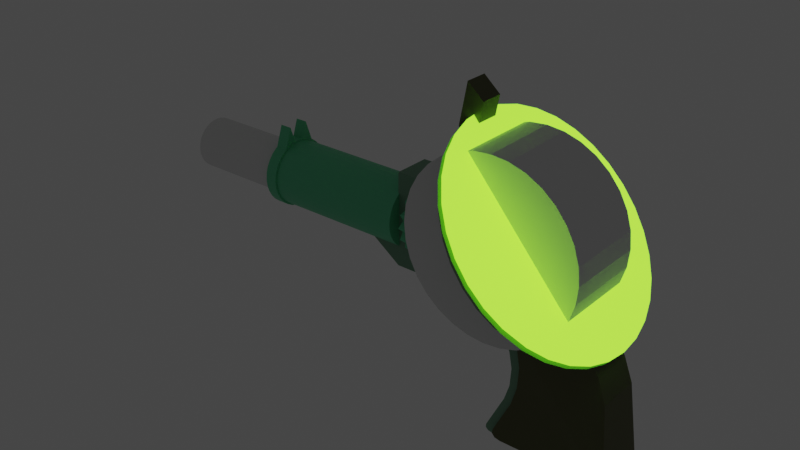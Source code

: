 # Source: gun_cpy.blend  (saved by Blender 3.0.42; exported with 4.5.12 LTS)
import bpy
from mathutils import Matrix  # noqa: F401  (used for matrix-valued properties, if any)

bpy.ops.wm.read_factory_settings(use_empty=True)
scene = bpy.context.scene
scene.name = 'Scene'

# ---- collections
col_collection = bpy.data.collections.new('Collection'); scene.collection.children.link(col_collection)

# ---- materials (node trees are filled in below, after node groups)
mat_material_001 = bpy.data.materials.new('Material.001')
mat_material_001.use_transparent_shadow = False
mat_material_002 = bpy.data.materials.new('Material.002')
mat_material_002.use_transparent_shadow = False
mat_material_003 = bpy.data.materials.new('Material.003')
mat_material_003.use_transparent_shadow = False
mat_material_004 = bpy.data.materials.new('Material.004')
mat_material_004.use_transparent_shadow = False
mat_material_005 = bpy.data.materials.new('Material.005')
mat_material_005.use_transparent_shadow = False

# ---- material node trees
mat_material_001.use_nodes = True; mat_material_001.node_tree.nodes.clear()
_N = mat_material_001.node_tree.nodes; _L = mat_material_001.node_tree.links
n0 = _N.new('ShaderNodeBsdfPrincipled'); n0.name = 'Principled BSDF'; n0.location = (10, 300)
n0.distribution = 'GGX'
n0.subsurface_method = 'RANDOM_WALK_SKIN'
n0.inputs[0].default_value = (0.1651, 0.3231, 0.2122, 1.0)
n0.inputs[3].default_value = 1.45
n0.inputs[27].default_value = (0.0, 0.0, 0.0, 1.0)
n0.inputs[28].default_value = 1.0
n1 = _N.new('ShaderNodeOutputMaterial'); n1.name = 'Material Output'; n1.location = (300, 300)
_L.new(n0.outputs[0], n1.inputs[0])
n1.is_active_output = True
mat_material_002.use_nodes = True; mat_material_002.node_tree.nodes.clear()
_N = mat_material_002.node_tree.nodes; _L = mat_material_002.node_tree.links
n0 = _N.new('ShaderNodeBsdfPrincipled'); n0.name = 'Principled BSDF'; n0.location = (10, 300)
n0.distribution = 'GGX'
n0.subsurface_method = 'RANDOM_WALK_SKIN'
n0.inputs[0].default_value = (0.117, 0.5841, 0.3095, 1.0)
n0.inputs[3].default_value = 1.45
n0.inputs[27].default_value = (0.0, 0.0, 0.0, 1.0)
n0.inputs[28].default_value = 1.0
n1 = _N.new('ShaderNodeOutputMaterial'); n1.name = 'Material Output'; n1.location = (300, 300)
_L.new(n0.outputs[0], n1.inputs[0])
n1.is_active_output = True
mat_material_003.use_nodes = True; mat_material_003.node_tree.nodes.clear()
_N = mat_material_003.node_tree.nodes; _L = mat_material_003.node_tree.links
n0 = _N.new('ShaderNodeBsdfPrincipled'); n0.name = 'Principled BSDF'; n0.location = (10, 300)
n0.distribution = 'GGX'
n0.subsurface_method = 'RANDOM_WALK_SKIN'
n0.inputs[0].default_value = (0.09306, 0.227, 0.06301, 1.0)
n0.inputs[3].default_value = 1.45
n0.inputs[27].default_value = (0.0, 0.0, 0.0, 1.0)
n0.inputs[28].default_value = 1.0
n1 = _N.new('ShaderNodeOutputMaterial'); n1.name = 'Material Output'; n1.location = (300, 300)
_L.new(n0.outputs[0], n1.inputs[0])
n1.is_active_output = True
mat_material_004.use_nodes = True; mat_material_004.node_tree.nodes.clear()
_N = mat_material_004.node_tree.nodes; _L = mat_material_004.node_tree.links
n0 = _N.new('ShaderNodeBsdfPrincipled'); n0.name = 'Principled BSDF'; n0.location = (10, 300)
n0.distribution = 'GGX'
n0.subsurface_method = 'RANDOM_WALK_SKIN'
n0.inputs[0].default_value = (0.08866, 0.09306, 0.02624, 1.0)
n0.inputs[3].default_value = 1.45
n0.inputs[27].default_value = (0.0, 0.0, 0.0, 1.0)
n0.inputs[28].default_value = 1.0
n1 = _N.new('ShaderNodeOutputMaterial'); n1.name = 'Material Output'; n1.location = (300, 300)
_L.new(n0.outputs[0], n1.inputs[0])
n1.is_active_output = True
mat_material_005.use_nodes = True; mat_material_005.node_tree.nodes.clear()
_N = mat_material_005.node_tree.nodes; _L = mat_material_005.node_tree.links
n0 = _N.new('ShaderNodeBsdfPrincipled'); n0.name = 'Principled BSDF'; n0.location = (10, 300)
n0.distribution = 'GGX'
n0.subsurface_method = 'RANDOM_WALK_SKIN'
n0.inputs[0].default_value = (0.5395, 0.7084, 0.1812, 1.0)
n0.inputs[3].default_value = 1.45
n0.inputs[27].default_value = (0.09683, 0.2908, 0.01038, 1.0)
n0.inputs[28].default_value = 5.9
n1 = _N.new('ShaderNodeOutputMaterial'); n1.name = 'Material Output'; n1.location = (300, 300)
_L.new(n0.outputs[0], n1.inputs[0])
n1.is_active_output = True

# ---- world
world_world = bpy.data.worlds.new('World'); scene.world = world_world
world_world.use_nodes = True; world_world.node_tree.nodes.clear()
_N = world_world.node_tree.nodes; _L = world_world.node_tree.links
n0 = _N.new('ShaderNodeOutputWorld'); n0.name = 'World Output'; n0.location = (300, 300)
n1 = _N.new('ShaderNodeBackground'); n1.name = 'Background'; n1.location = (10, 300)
n1.inputs[0].default_value = (0.05088, 0.05088, 0.05088, 1.0)
_L.new(n1.outputs[0], n0.inputs[0])
n0.is_active_output = True
world_world.color = (0.05088, 0.05088, 0.05088)
world_world.use_sun_shadow = False
world_world.sun_shadow_jitter_overblur = 0.0

# ---- meshes
me_cube_002 = bpy.data.meshes.new('Cube.002')
me_cube_002.from_pydata([(-0.5203, -1.0, -1.0), (-0.5203, 1.0, -1.0), (1.0, -1.0, -1.0), (1.0, -1.0, 1.0), (1.0, 1.0, -1.0), (1.0, 1.0, 1.0), (-2.141, -1.295, 3.76), (-2.141, 1.295, 3.76), (0.002972, -1.0, 1.0), (-0.6486, -1.0, 1.507), (-0.2758, -1.0, 1.068), (-0.5143, -1.0, 1.254), (-0.6486, 1.0, 1.507), (0.002972, 1.0, 1.0), (-0.5143, 1.0, 1.254), (-0.2758, 1.0, 1.068), (-0.7455, -1.0, 1.89), (-0.7187, -1.111, 2.937), (-0.7907, -1.015, 2.223), (-0.7809, -1.056, 2.607), (-0.7187, 1.111, 2.937), (-0.7455, 1.0, 1.89), (-0.7809, 1.056, 2.607), (-0.7907, 1.015, 2.223), (-1.839, -1.0, 1.392), (-2.103, -1.052, 2.192), (-1.992, -1.014, 1.756), (-1.839, 1.0, 1.392), (-1.992, 1.014, 1.756), (-2.103, 1.052, 2.192), (1.392, -1.0, 0.5721), (1.392, 1.0, 0.5721), (1.0, 1.0, 0.01852), (1.0, -1.0, 0.01852), (1.392, 1.0, 0.01852), (1.392, -1.0, 0.01852), (-0.4986, -1.264, 3.651), (-0.6025, -1.295, 3.789), (-0.4966, -1.279, 3.721), (-0.5347, -1.29, 3.772), (-0.6025, 1.295, 3.789), (-0.4986, 1.264, 3.651), (-0.5347, 1.29, 3.772), (-0.4966, 1.279, 3.721)], [], [(5, 3, 30, 31), (1, 4, 2, 0), (5, 13, 8, 3), (9, 12, 21, 16), (1, 0, 24, 27), (7, 29, 25, 6), (4, 1, 27, 28, 29, 7, 40, 42, 43, 41, 20, 22, 23, 21, 12, 14, 15, 13, 5, 32), (8, 13, 15, 10), (10, 15, 14, 11), (11, 14, 12, 9), (2, 33, 3, 8, 10, 11, 9, 16, 18, 19, 17, 36, 38, 39, 37, 6, 25, 26, 24, 0), (16, 21, 23, 18), (18, 23, 22, 19), (19, 22, 20, 17), (27, 24, 26, 28), (28, 26, 25, 29), (34, 31, 30, 35), (32, 5, 31, 34), (3, 33, 35, 30), (35, 33, 32, 34), (4, 32, 33, 2), (17, 20, 41, 36), (36, 41, 43, 38), (38, 43, 42, 39), (39, 42, 40, 37), (7, 6, 37, 40)])
_uv = me_cube_002.uv_layers.new(name='UVMap')
_uv.uv.foreach_set('vector', [0.625, 0.5, 0.625, 0.75, 0.625, 0.75, 0.625, 0.5, 0.125, 0.5, 0.375, 0.5, 0.375, 0.75, 0.125, 0.75, 0.625, 0.5, 0.789, 0.5, 0.789, 0.75, 0.625, 0.75, 0.875, 0.75, 0.875, 0.5, 0.875, 0.5, 0.875, 0.75, 0.125, 0.5, 0.125, 0.75, 0.125, 0.75, 0.125, 0.5, 0.0, 0.0, 0.125, 0.4986, 0.125, 0.7514, 0.0, 0.0, 0.375, 0.5, 0.125, 0.5, 0.125, 0.5, 0.125, 0.4983, 0.125, 0.4986, 0.0, 0.0, 0.7985, 0.4563, 0.8341, 0.4774, 0.8711, 0.4982, 0.875, 0.5, 0.875, 0.5, 0.875, 0.4986, 0.875, 0.4981, 0.875, 0.5, 0.875, 0.5, 0.875, 0.5, 0.8348, 0.5, 0.789, 0.5, 0.625, 0.5, 0.5023, 0.5, 0.789, 0.75, 0.789, 0.5, 0.8348, 0.5, 0.8348, 0.75, 0.8348, 0.75, 0.8348, 0.5, 0.875, 0.5, 0.875, 0.75, 0.875, 0.75, 0.875, 0.5, 0.875, 0.5, 0.875, 0.75, 0.375, 0.75, 0.5023, 0.75, 0.625, 0.75, 0.789, 0.75, 0.8348, 0.75, 0.875, 0.75, 0.875, 0.75, 0.875, 0.75, 0.875, 0.7519, 0.875, 0.7514, 0.875, 0.75, 0.875, 0.75, 0.8711, 0.7476, 0.8341, 0.7156, 0.7985, 0.6844, 0.0, 0.0, 0.125, 0.7514, 0.125, 0.7517, 0.125, 0.75, 0.125, 0.75, 0.875, 0.75, 0.875, 0.5, 0.875, 0.4981, 0.875, 0.7519, 0.875, 0.7519, 0.875, 0.4981, 0.875, 0.4986, 0.875, 0.7514, 0.875, 0.7514, 0.875, 0.4986, 0.875, 0.5, 0.875, 0.75, 0.125, 0.5, 0.125, 0.75, 0.125, 0.7517, 0.125, 0.4983, 0.125, 0.4983, 0.125, 0.7517, 0.125, 0.7514, 0.125, 0.4986, 0.5023, 0.5, 0.625, 0.5, 0.625, 0.75, 0.5023, 0.75, 0.5023, 0.5, 0.625, 0.5, 0.625, 0.5, 0.5023, 0.5, 0.625, 0.75, 0.5023, 0.75, 0.5023, 0.75, 0.625, 0.75, 0.5023, 0.75, 0.5023, 0.75, 0.5023, 0.5, 0.5023, 0.5, 0.375, 0.5, 0.5023, 0.5, 0.5023, 0.75, 0.375, 0.75, 0.875, 0.75, 0.875, 0.5, 0.875, 0.5, 0.875, 0.75, 0.875, 0.75, 0.875, 0.5, 0.8711, 0.4982, 0.8711, 0.7476, 0.8711, 0.7476, 0.8711, 0.4982, 0.8341, 0.4774, 0.8341, 0.7156, 0.8341, 0.7156, 0.8341, 0.4774, 0.7985, 0.4563, 0.7985, 0.6844, 0.0, 0.0, 0.0, 0.0, 0.7985, 0.6844, 0.7985, 0.4563])
me_cube_002.materials.append(mat_material_001)
me_cube_002.update()
me_cylinder = bpy.data.meshes.new('Cylinder')
me_cylinder.from_pydata([(0.0, 1.0, -1.0), (0.0, 1.0, 1.0), (0.1951, 0.9808, -1.0), (0.1951, 0.9808, 1.0), (0.3827, 0.9239, -1.0), (0.3827, 0.9239, 1.0), (0.5556, 0.8315, -1.0), (0.5556, 0.8315, 1.0), (0.7071, 0.7071, -1.0), (0.7071, 0.7071, 1.0), (0.8315, 0.5556, -1.0), (0.8315, 0.5556, 1.0), (0.9239, 0.3827, -1.0), (0.9239, 0.3827, 1.0), (0.9808, 0.1951, -1.0), (0.9808, 0.1951, 1.0), (1.0, 0.0, -1.0), (1.0, 0.0, 1.0), (0.9808, -0.1951, -1.0), (0.9808, -0.1951, 1.0), (0.9239, -0.3827, -1.0), (0.9239, -0.3827, 1.0), (0.8315, -0.5556, -1.0), (0.8315, -0.5556, 1.0), (0.7071, -0.7071, -1.0), (0.7071, -0.7071, 1.0), (0.5556, -0.8315, -1.0), (0.5556, -0.8315, 1.0), (0.3827, -0.9239, -1.0), (0.3827, -0.9239, 1.0), (0.1951, -0.9808, -1.0), (0.1951, -0.9808, 1.0), (0.0, -1.0, -1.0), (0.0, -1.0, 1.0), (-0.1951, -0.9808, -1.0), (-0.1951, -0.9808, 1.0), (-0.3827, -0.9239, -1.0), (-0.3827, -0.9239, 1.0), (-0.5556, -0.8315, -1.0), (-0.5556, -0.8315, 1.0), (-0.7071, -0.7071, -1.0), (-0.7071, -0.7071, 1.0), (-0.8315, -0.5556, -1.0), (-0.8315, -0.5556, 1.0), (-0.9239, -0.3827, -1.0), (-0.9239, -0.3827, 1.0), (-0.9808, -0.1951, -1.0), (-0.9808, -0.1951, 1.0), (-1.0, 0.0, -1.0), (-1.0, 0.0, 1.0), (-0.9808, 0.1951, -1.0), (-0.9808, 0.1951, 1.0), (-0.9239, 0.3827, -1.0), (-0.9239, 0.3827, 1.0), (-0.8315, 0.5556, -1.0), (-0.8315, 0.5556, 1.0), (-0.7071, 0.7071, -1.0), (-0.7071, 0.7071, 1.0), (-0.5556, 0.8315, -1.0), (-0.5556, 0.8315, 1.0), (-0.3827, 0.9239, -1.0), (-0.3827, 0.9239, 1.0), (-0.1951, 0.9808, -1.0), (-0.1951, 0.9808, 1.0)], [], [(0, 1, 3, 2), (2, 3, 5, 4), (4, 5, 7, 6), (6, 7, 9, 8), (8, 9, 11, 10), (10, 11, 13, 12), (12, 13, 15, 14), (14, 15, 17, 16), (16, 17, 19, 18), (18, 19, 21, 20), (20, 21, 23, 22), (22, 23, 25, 24), (24, 25, 27, 26), (26, 27, 29, 28), (28, 29, 31, 30), (30, 31, 33, 32), (32, 33, 35, 34), (34, 35, 37, 36), (36, 37, 39, 38), (38, 39, 41, 40), (40, 41, 43, 42), (42, 43, 45, 44), (44, 45, 47, 46), (46, 47, 49, 48), (48, 49, 51, 50), (50, 51, 53, 52), (52, 53, 55, 54), (54, 55, 57, 56), (56, 57, 59, 58), (58, 59, 61, 60), (3, 1, 63, 61, 59, 57, 55, 53, 51, 49, 47, 45, 43, 41, 39, 37, 35, 33, 31, 29, 27, 25, 23, 21, 19, 17, 15, 13, 11, 9, 7, 5), (60, 61, 63, 62), (62, 63, 1, 0), (0, 2, 4, 6, 8, 10, 12, 14, 16, 18, 20, 22, 24, 26, 28, 30, 32, 34, 36, 38, 40, 42, 44, 46, 48, 50, 52, 54, 56, 58, 60, 62)])
_uv = me_cylinder.uv_layers.new(name='UVMap')
_uv.uv.foreach_set('vector', [1.0, 0.5, 1.0, 1.0, 0.9688, 1.0, 0.9688, 0.5, 0.9688, 0.5, 0.9688, 1.0, 0.9375, 1.0, 0.9375, 0.5, 0.9375, 0.5, 0.9375, 1.0, 0.9062, 1.0, 0.9062, 0.5, 0.9062, 0.5, 0.9062, 1.0, 0.875, 1.0, 0.875, 0.5, 0.875, 0.5, 0.875, 1.0, 0.8438, 1.0, 0.8438, 0.5, 0.8438, 0.5, 0.8438, 1.0, 0.8125, 1.0, 0.8125, 0.5, 0.8125, 0.5, 0.8125, 1.0, 0.7812, 1.0, 0.7812, 0.5, 0.7812, 0.5, 0.7812, 1.0, 0.75, 1.0, 0.75, 0.5, 0.75, 0.5, 0.75, 1.0, 0.7188, 1.0, 0.7188, 0.5, 0.7188, 0.5, 0.7188, 1.0, 0.6875, 1.0, 0.6875, 0.5, 0.6875, 0.5, 0.6875, 1.0, 0.6562, 1.0, 0.6562, 0.5, 0.6562, 0.5, 0.6562, 1.0, 0.625, 1.0, 0.625, 0.5, 0.625, 0.5, 0.625, 1.0, 0.5938, 1.0, 0.5938, 0.5, 0.5938, 0.5, 0.5938, 1.0, 0.5625, 1.0, 0.5625, 0.5, 0.5625, 0.5, 0.5625, 1.0, 0.5312, 1.0, 0.5312, 0.5, 0.5312, 0.5, 0.5312, 1.0, 0.5, 1.0, 0.5, 0.5, 0.5, 0.5, 0.5, 1.0, 0.4688, 1.0, 0.4688, 0.5, 0.4688, 0.5, 0.4688, 1.0, 0.4375, 1.0, 0.4375, 0.5, 0.4375, 0.5, 0.4375, 1.0, 0.4062, 1.0, 0.4062, 0.5, 0.4062, 0.5, 0.4062, 1.0, 0.375, 1.0, 0.375, 0.5, 0.375, 0.5, 0.375, 1.0, 0.3438, 1.0, 0.3438, 0.5, 0.3438, 0.5, 0.3438, 1.0, 0.3125, 1.0, 0.3125, 0.5, 0.3125, 0.5, 0.3125, 1.0, 0.2812, 1.0, 0.2812, 0.5, 0.2812, 0.5, 0.2812, 1.0, 0.25, 1.0, 0.25, 0.5, 0.25, 0.5, 0.25, 1.0, 0.2188, 1.0, 0.2188, 0.5, 0.2188, 0.5, 0.2188, 1.0, 0.1875, 1.0, 0.1875, 0.5, 0.1875, 0.5, 0.1875, 1.0, 0.1562, 1.0, 0.1562, 0.5, 0.1562, 0.5, 0.1562, 1.0, 0.125, 1.0, 0.125, 0.5, 0.125, 0.5, 0.125, 1.0, 0.09375, 1.0, 0.09375, 0.5, 0.09375, 0.5, 0.09375, 1.0, 0.0625, 1.0, 0.0625, 0.5, 0.2968, 0.4854, 0.25, 0.49, 0.2032, 0.4854, 0.1582, 0.4717, 0.1167, 0.4496, 0.08029, 0.4197, 0.05045, 0.3833, 0.02827, 0.3418, 0.01461, 0.2968, 0.01, 0.25, 0.01461, 0.2032, 0.02827, 0.1582, 0.05045, 0.1167, 0.08029, 0.08029, 0.1167, 0.05045, 0.1582, 0.02827, 0.2032, 0.01461, 0.25, 0.01, 0.2968, 0.01461, 0.3418, 0.02827, 0.3833, 0.05045, 0.4197, 0.08029, 0.4496, 0.1167, 0.4717, 0.1582, 0.4854, 0.2032, 0.49, 0.25, 0.4854, 0.2968, 0.4717, 0.3418, 0.4496, 0.3833, 0.4197, 0.4197, 0.3833, 0.4496, 0.3418, 0.4717, 0.0625, 0.5, 0.0625, 1.0, 0.03125, 1.0, 0.03125, 0.5, 0.03125, 0.5, 0.03125, 1.0, 0.0, 1.0, 0.0, 0.5, 0.75, 0.49, 0.7968, 0.4854, 0.8418, 0.4717, 0.8833, 0.4496, 0.9197, 0.4197, 0.9496, 0.3833, 0.9717, 0.3418, 0.9854, 0.2968, 0.99, 0.25, 0.9854, 0.2032, 0.9717, 0.1582, 0.9496, 0.1167, 0.9197, 0.08029, 0.8833, 0.05045, 0.8418, 0.02827, 0.7968, 0.01461, 0.75, 0.01, 0.7032, 0.01461, 0.6582, 0.02827, 0.6167, 0.05045, 0.5803, 0.08029, 0.5504, 0.1167, 0.5283, 0.1582, 0.5146, 0.2032, 0.51, 0.25, 0.5146, 0.2968, 0.5283, 0.3418, 0.5504, 0.3833, 0.5803, 0.4197, 0.6167, 0.4496, 0.6582, 0.4717, 0.7032, 0.4854])
me_cylinder.materials.append(mat_material_002)
me_cylinder.update()
me_cylinder_001 = bpy.data.meshes.new('Cylinder.001')
me_cylinder_001.from_pydata([(0.0, 1.0, -1.0), (0.0, 1.0, 1.0), (0.1951, 0.9808, -1.0), (0.1951, 0.9808, 0.3911), (0.3827, 0.9239, -1.0), (0.3827, 0.9239, 1.0), (0.5556, 0.8315, -1.0), (0.5556, 0.8315, 0.3911), (0.7071, 0.7071, -1.0), (0.7071, 0.7071, 1.0), (0.8315, 0.5556, -1.0), (0.8315, 0.5556, 1.0), (0.9239, 0.3827, -1.0), (0.9239, 0.3827, 1.0), (0.9808, 0.1951, -1.0), (0.9808, 0.1951, 1.0), (1.0, 0.0, -1.0), (1.0, 0.0, 1.0), (0.9808, -0.1951, -1.0), (0.9808, -0.1951, 1.0), (0.9239, -0.3827, -1.0), (0.9239, -0.3827, 1.0), (0.8315, -0.5556, -1.0), (0.8315, -0.5556, 1.0), (0.7071, -0.7071, -1.0), (0.7071, -0.7071, 1.0), (0.5556, -0.8315, -1.0), (0.5556, -0.8315, 0.3911), (0.3827, -0.9239, -1.0), (0.3827, -0.9239, 1.0), (0.1951, -0.9808, -1.0), (0.1951, -0.9808, 0.3911), (0.0, -1.0, -1.0), (0.0, -1.0, 1.0), (-0.1951, -0.9808, -1.0), (-0.1951, -0.9808, 0.3911), (-0.3827, -0.9239, -1.0), (-0.3827, -0.9239, 1.0), (-0.5556, -0.8315, -1.0), (-0.5556, -0.8315, 0.3911), (-0.7071, -0.7071, -1.0), (-0.7071, -0.7071, 1.0), (-0.8315, -0.5556, -1.0), (-0.8315, -0.5556, 1.0), (-0.9239, -0.3827, -1.0), (-0.9239, -0.3827, 1.0), (-0.9808, -0.1951, -1.0), (-0.9808, -0.1951, 1.0), (-1.0, 0.0, -1.0), (-1.0, 0.0, 1.0), (-0.9808, 0.1951, -1.0), (-0.9808, 0.1951, 1.0), (-0.9239, 0.3827, -1.0), (-0.9239, 0.3827, 1.0), (-0.8315, 0.5556, -1.0), (-0.8315, 0.5556, 1.0), (-0.7071, 0.7071, -1.0), (-0.7071, 0.7071, 1.0), (-0.5556, 0.8315, -1.0), (-0.5556, 0.8315, 0.3911), (-0.3827, 0.9239, -1.0), (-0.3827, 0.9239, 1.0), (-0.1951, 0.9808, -1.0), (-0.1951, 0.9808, 0.3911), (0.156, 0.7843, 1.0), (0.4443, 0.6649, 1.0), (0.4443, -0.6649, 1.0), (0.156, -0.7843, 1.0), (-0.156, -0.7843, 1.0), (-0.4443, -0.6649, 1.0), (-0.4443, 0.6649, 1.0), (-0.156, 0.7843, 1.0), (-0.4576, -0.7066, 0.8491), (1.063, 0.1929, -1.288), (0.1544, 0.8233, 0.852), (0.4647, 0.6948, 0.852), (0.1538, -0.8213, 0.8939), (-0.1699, -0.8262, 0.8892), (-0.4691, 0.6936, 0.8722), (-0.1735, 0.8286, 0.852), (0.4577, -0.6907, 0.8889)], [(14, 73)], [(0, 1, 3, 2), (2, 3, 5, 4), (4, 5, 7, 6), (6, 7, 9, 8), (8, 9, 11, 10), (10, 11, 13, 12), (12, 13, 15, 14), (14, 15, 17, 16), (16, 17, 19, 18), (18, 19, 21, 20), (20, 21, 23, 22), (22, 23, 25, 24), (24, 25, 27, 26), (26, 27, 29, 28), (28, 29, 31, 30), (30, 31, 33, 32), (32, 33, 35, 34), (34, 35, 37, 36), (36, 37, 39, 38), (38, 39, 41, 40), (40, 41, 43, 42), (42, 43, 45, 44), (44, 45, 47, 46), (46, 47, 49, 48), (48, 49, 51, 50), (50, 51, 53, 52), (52, 53, 55, 54), (54, 55, 57, 56), (56, 57, 59, 58), (58, 59, 61, 60), (60, 61, 63, 62), (62, 63, 1, 0), (0, 2, 4, 6, 8, 10, 12, 14, 16, 18, 20, 22, 24, 26, 28, 30, 32, 34, 36, 38, 40, 42, 44, 46, 48, 50, 52, 54, 56, 58, 60, 62), (11, 9, 65, 5, 64, 1, 71, 61, 70, 57, 55, 53, 51, 49, 47, 45, 43, 41, 69, 37, 68, 33, 67, 29, 66, 25, 23, 21, 19, 17, 15, 13), (69, 41, 72), (69, 72, 37), (37, 72, 39), (39, 72, 41), (29, 76, 31), (67, 76, 29), (67, 33, 76), (31, 76, 33), (27, 80, 29), (66, 29, 80), (66, 80, 25), (25, 80, 27), (68, 77, 33), (68, 37, 77), (35, 77, 37), (33, 77, 35), (71, 79, 61), (71, 1, 79), (63, 79, 1), (61, 79, 63), (70, 61, 78), (70, 78, 57), (57, 78, 59), (59, 78, 61), (64, 74, 1), (64, 5, 74), (1, 74, 3), (3, 74, 5), (5, 75, 7), (65, 75, 5), (65, 9, 75), (7, 75, 9)])
_uv = me_cylinder_001.uv_layers.new(name='UVMap')
_uv.uv.foreach_set('vector', [1.0, 0.5, 1.0, 1.0, 0.9688, 0.8478, 0.9688, 0.5, 0.9688, 0.5, 0.9688, 0.8478, 0.9375, 1.0, 0.9375, 0.5, 0.9375, 0.5, 0.9375, 1.0, 0.9062, 0.8478, 0.9062, 0.5, 0.9062, 0.5, 0.9062, 0.8478, 0.875, 1.0, 0.875, 0.5, 0.875, 0.5, 0.875, 1.0, 0.8438, 1.0, 0.8438, 0.5, 0.8438, 0.5, 0.8438, 1.0, 0.8125, 1.0, 0.8125, 0.5, 0.8125, 0.5, 0.8125, 1.0, 0.7812, 1.0, 0.7812, 0.5, 0.7812, 0.5, 0.7812, 1.0, 0.75, 1.0, 0.75, 0.5, 0.75, 0.5, 0.75, 1.0, 0.7188, 1.0, 0.7188, 0.5, 0.7188, 0.5, 0.7188, 1.0, 0.6875, 1.0, 0.6875, 0.5, 0.6875, 0.5, 0.6875, 1.0, 0.6562, 1.0, 0.6562, 0.5, 0.6562, 0.5, 0.6562, 1.0, 0.625, 1.0, 0.625, 0.5, 0.625, 0.5, 0.625, 1.0, 0.5938, 0.8478, 0.5938, 0.5, 0.5938, 0.5, 0.5938, 0.8478, 0.5625, 1.0, 0.5625, 0.5, 0.5625, 0.5, 0.5625, 1.0, 0.5312, 0.8478, 0.5312, 0.5, 0.5312, 0.5, 0.5312, 0.8478, 0.5, 1.0, 0.5, 0.5, 0.5, 0.5, 0.5, 1.0, 0.4688, 0.8478, 0.4688, 0.5, 0.4688, 0.5, 0.4688, 0.8478, 0.4375, 1.0, 0.4375, 0.5, 0.4375, 0.5, 0.4375, 1.0, 0.4062, 0.8478, 0.4062, 0.5, 0.4062, 0.5, 0.4062, 0.8478, 0.375, 1.0, 0.375, 0.5, 0.375, 0.5, 0.375, 1.0, 0.3438, 1.0, 0.3438, 0.5, 0.3438, 0.5, 0.3438, 1.0, 0.3125, 1.0, 0.3125, 0.5, 0.3125, 0.5, 0.3125, 1.0, 0.2812, 1.0, 0.2812, 0.5, 0.2812, 0.5, 0.2812, 1.0, 0.25, 1.0, 0.25, 0.5, 0.25, 0.5, 0.25, 1.0, 0.2188, 1.0, 0.2188, 0.5, 0.2188, 0.5, 0.2188, 1.0, 0.1875, 1.0, 0.1875, 0.5, 0.1875, 0.5, 0.1875, 1.0, 0.1562, 1.0, 0.1562, 0.5, 0.1562, 0.5, 0.1562, 1.0, 0.125, 1.0, 0.125, 0.5, 0.125, 0.5, 0.125, 1.0, 0.09375, 0.8478, 0.09375, 0.5, 0.09375, 0.5, 0.09375, 0.8478, 0.0625, 1.0, 0.0625, 0.5, 0.0625, 0.5, 0.0625, 1.0, 0.03125, 0.8478, 0.03125, 0.5, 0.03125, 0.5, 0.03125, 0.8478, 0.0, 1.0, 0.0, 0.5, 0.75, 0.49, 0.7968, 0.4854, 0.8418, 0.4717, 0.8833, 0.4496, 0.9197, 0.4197, 0.9496, 0.3833, 0.9717, 0.3418, 0.9854, 0.2968, 0.99, 0.25, 0.9854, 0.2032, 0.9717, 0.1582, 0.9496, 0.1167, 0.9197, 0.08029, 0.8833, 0.05045, 0.8418, 0.02827, 0.7968, 0.01461, 0.75, 0.01, 0.7032, 0.01461, 0.6582, 0.02827, 0.6167, 0.05045, 0.5803, 0.08029, 0.5504, 0.1167, 0.5283, 0.1582, 0.5146, 0.2032, 0.51, 0.25, 0.5146, 0.2968, 0.5283, 0.3418, 0.5504, 0.3833, 0.5803, 0.4197, 0.6167, 0.4496, 0.6582, 0.4717, 0.7032, 0.4854, 0.8438, 1.0, 0.875, 1.0, 0.0, 0.0, 0.0, 0.0, 0.0, 0.0, 0.0, 0.0, 0.0, 0.0, 0.0, 0.0, 0.0, 0.0, 0.125, 1.0, 0.1562, 1.0, 0.1875, 1.0, 0.2188, 1.0, 0.25, 1.0, 0.2812, 1.0, 0.3125, 1.0, 0.3438, 1.0, 0.375, 1.0, 0.0, 0.0, 0.0, 0.0, 0.0, 0.0, 0.0, 0.0, 0.0, 0.0, 0.0, 0.0, 0.0, 0.0, 0.625, 1.0, 0.6562, 1.0, 0.6875, 1.0, 0.7188, 1.0, 0.75, 1.0, 0.7812, 1.0, 0.8125, 1.0, 0.0, 0.0, 0.375, 1.0, 0.0, 0.0, 0.0, 0.0, 0.0, 0.0, 0.0, 0.0, 0.0, 0.0, 0.0, 0.0, 0.4062, 0.8478, 0.4062, 0.8478, 0.0, 0.0, 0.375, 1.0, 0.5625, 1.0, 0.0, 0.0, 0.5312, 0.8478, 0.0, 0.0, 0.0, 0.0, 0.5625, 1.0, 0.0, 0.0, 0.0, 0.0, 0.0, 0.0, 0.5312, 0.8478, 0.0, 0.0, 0.0, 0.0, 0.5938, 0.8478, 0.0, 0.0, 0.5625, 1.0, 0.0, 0.0, 0.5625, 1.0, 0.0, 0.0, 0.0, 0.0, 0.0, 0.0, 0.625, 1.0, 0.625, 1.0, 0.0, 0.0, 0.5938, 0.8478, 0.0, 0.0, 0.0, 0.0, 0.0, 0.0, 0.0, 0.0, 0.0, 0.0, 0.0, 0.0, 0.4688, 0.8478, 0.0, 0.0, 0.0, 0.0, 0.0, 0.0, 0.0, 0.0, 0.4688, 0.8478, 0.0, 0.0, 0.0, 0.0, 0.0, 0.0, 0.0, 0.0, 0.0, 0.0, 0.0, 0.0, 0.03125, 0.8478, 0.0, 0.0, 0.0, 0.0, 0.0, 0.0, 0.0, 0.0, 0.03125, 0.8478, 0.0, 0.0, 0.0, 0.0, 0.0, 0.0, 0.0, 0.0, 0.0, 0.0, 0.125, 1.0, 0.125, 1.0, 0.0, 0.0, 0.09375, 0.8478, 0.09375, 0.8478, 0.0, 0.0, 0.0, 0.0, 0.0, 0.0, 0.0, 0.0, 0.0, 0.0, 0.0, 0.0, 0.0, 0.0, 0.0, 0.0, 0.0, 0.0, 0.0, 0.0, 0.9688, 0.8478, 0.9688, 0.8478, 0.0, 0.0, 0.0, 0.0, 0.9375, 1.0, 0.0, 0.0, 0.9062, 0.8478, 0.0, 0.0, 0.0, 0.0, 0.9375, 1.0, 0.0, 0.0, 0.875, 1.0, 0.0, 0.0, 0.9062, 0.8478, 0.0, 0.0, 0.875, 1.0])
me_cylinder_001.materials.append(mat_material_002)
me_cylinder_001.update()
me_cylinder_002 = bpy.data.meshes.new('Cylinder.002')
me_cylinder_002.from_pydata([(0.0, 1.0, -1.0), (0.0, 1.0, 1.0), (0.1951, 0.9808, -1.0), (0.1951, 0.9808, 1.0), (0.3827, 0.9239, -1.0), (0.3827, 0.9239, 1.0), (0.5556, 0.8315, -1.0), (0.5556, 0.8315, 1.0), (0.7071, 0.7071, -1.0), (0.7071, 0.7071, 1.0), (0.8315, 0.5556, -1.0), (0.8315, 0.5556, 1.0), (0.9239, 0.3827, -1.0), (0.9239, 0.3827, 1.0), (0.9808, 0.1951, -1.0), (0.9808, 0.1951, 1.0), (1.0, 0.0, -1.0), (1.0, 0.0, 1.0), (0.9808, -0.1951, -1.0), (0.9808, -0.1951, 1.0), (0.9239, -0.3827, -1.0), (0.9239, -0.3827, 1.0), (0.8315, -0.5556, -1.0), (0.8315, -0.5556, 1.0), (0.7071, -0.7071, -1.0), (0.7071, -0.7071, 1.0), (0.5556, -0.8315, -1.0), (0.5556, -0.8315, 1.0), (0.3827, -0.9239, -1.0), (0.3827, -0.9239, 1.0), (0.1951, -0.9808, -1.0), (0.1951, -0.9808, 1.0), (0.0, -1.0, -1.0), (0.0, -1.0, 1.0), (-0.1951, -0.9808, -1.0), (-0.1951, -0.9808, 1.0), (-0.3827, -0.9239, -1.0), (-0.3827, -0.9239, 1.0), (-0.5556, -0.8315, -1.0), (-0.5556, -0.8315, 1.0), (-0.7071, -0.7071, -1.0), (-0.7071, -0.7071, 1.0), (-0.8315, -0.5556, -1.0), (-0.8315, -0.5556, 1.0), (-0.9239, -0.3827, -1.0), (-0.9239, -0.3827, 1.0), (-0.9808, -0.1951, -1.0), (-0.9808, -0.1951, 1.0), (-1.0, 0.0, -1.0), (-1.0, 0.0, 1.0), (-0.9808, 0.1951, -1.0), (-0.9808, 0.1951, 1.0), (-0.9239, 0.3827, -1.0), (-0.9239, 0.3827, 1.0), (-0.8315, 0.5556, -1.0), (-0.8315, 0.5556, 1.0), (-0.7071, 0.7071, -1.0), (-0.7071, 0.7071, 1.0), (-0.5556, 0.8315, -1.0), (-0.5556, 0.8315, 1.0), (-0.3827, 0.9239, -1.0), (-0.3827, 0.9239, 1.0), (-0.1951, 0.9808, -1.0), (-0.1951, 0.9808, 1.0)], [], [(0, 1, 3, 2), (2, 3, 5, 4), (4, 5, 7, 6), (6, 7, 9, 8), (8, 9, 11, 10), (10, 11, 13, 12), (12, 13, 15, 14), (14, 15, 17, 16), (16, 17, 19, 18), (18, 19, 21, 20), (20, 21, 23, 22), (22, 23, 25, 24), (24, 25, 27, 26), (26, 27, 29, 28), (28, 29, 31, 30), (30, 31, 33, 32), (32, 33, 35, 34), (34, 35, 37, 36), (36, 37, 39, 38), (38, 39, 41, 40), (40, 41, 43, 42), (42, 43, 45, 44), (44, 45, 47, 46), (46, 47, 49, 48), (48, 49, 51, 50), (50, 51, 53, 52), (52, 53, 55, 54), (54, 55, 57, 56), (56, 57, 59, 58), (58, 59, 61, 60), (3, 1, 63, 61, 59, 57, 55, 53, 51, 49, 47, 45, 43, 41, 39, 37, 35, 33, 31, 29, 27, 25, 23, 21, 19, 17, 15, 13, 11, 9, 7, 5), (60, 61, 63, 62), (62, 63, 1, 0), (0, 2, 4, 6, 8, 10, 12, 14, 16, 18, 20, 22, 24, 26, 28, 30, 32, 34, 36, 38, 40, 42, 44, 46, 48, 50, 52, 54, 56, 58, 60, 62)])
_uv = me_cylinder_002.uv_layers.new(name='UVMap')
_uv.uv.foreach_set('vector', [1.0, 0.5, 1.0, 1.0, 0.9688, 1.0, 0.9688, 0.5, 0.9688, 0.5, 0.9688, 1.0, 0.9375, 1.0, 0.9375, 0.5, 0.9375, 0.5, 0.9375, 1.0, 0.9062, 1.0, 0.9062, 0.5, 0.9062, 0.5, 0.9062, 1.0, 0.875, 1.0, 0.875, 0.5, 0.875, 0.5, 0.875, 1.0, 0.8438, 1.0, 0.8438, 0.5, 0.8438, 0.5, 0.8438, 1.0, 0.8125, 1.0, 0.8125, 0.5, 0.8125, 0.5, 0.8125, 1.0, 0.7812, 1.0, 0.7812, 0.5, 0.7812, 0.5, 0.7812, 1.0, 0.75, 1.0, 0.75, 0.5, 0.75, 0.5, 0.75, 1.0, 0.7188, 1.0, 0.7188, 0.5, 0.7188, 0.5, 0.7188, 1.0, 0.6875, 1.0, 0.6875, 0.5, 0.6875, 0.5, 0.6875, 1.0, 0.6562, 1.0, 0.6562, 0.5, 0.6562, 0.5, 0.6562, 1.0, 0.625, 1.0, 0.625, 0.5, 0.625, 0.5, 0.625, 1.0, 0.5938, 1.0, 0.5938, 0.5, 0.5938, 0.5, 0.5938, 1.0, 0.5625, 1.0, 0.5625, 0.5, 0.5625, 0.5, 0.5625, 1.0, 0.5312, 1.0, 0.5312, 0.5, 0.5312, 0.5, 0.5312, 1.0, 0.5, 1.0, 0.5, 0.5, 0.5, 0.5, 0.5, 1.0, 0.4688, 1.0, 0.4688, 0.5, 0.4688, 0.5, 0.4688, 1.0, 0.4375, 1.0, 0.4375, 0.5, 0.4375, 0.5, 0.4375, 1.0, 0.4062, 1.0, 0.4062, 0.5, 0.4062, 0.5, 0.4062, 1.0, 0.375, 1.0, 0.375, 0.5, 0.375, 0.5, 0.375, 1.0, 0.3438, 1.0, 0.3438, 0.5, 0.3438, 0.5, 0.3438, 1.0, 0.3125, 1.0, 0.3125, 0.5, 0.3125, 0.5, 0.3125, 1.0, 0.2812, 1.0, 0.2812, 0.5, 0.2812, 0.5, 0.2812, 1.0, 0.25, 1.0, 0.25, 0.5, 0.25, 0.5, 0.25, 1.0, 0.2188, 1.0, 0.2188, 0.5, 0.2188, 0.5, 0.2188, 1.0, 0.1875, 1.0, 0.1875, 0.5, 0.1875, 0.5, 0.1875, 1.0, 0.1562, 1.0, 0.1562, 0.5, 0.1562, 0.5, 0.1562, 1.0, 0.125, 1.0, 0.125, 0.5, 0.125, 0.5, 0.125, 1.0, 0.09375, 1.0, 0.09375, 0.5, 0.09375, 0.5, 0.09375, 1.0, 0.0625, 1.0, 0.0625, 0.5, 0.2968, 0.4854, 0.25, 0.49, 0.2032, 0.4854, 0.1582, 0.4717, 0.1167, 0.4496, 0.08029, 0.4197, 0.05045, 0.3833, 0.02827, 0.3418, 0.01461, 0.2968, 0.01, 0.25, 0.01461, 0.2032, 0.02827, 0.1582, 0.05045, 0.1167, 0.08029, 0.08029, 0.1167, 0.05045, 0.1582, 0.02827, 0.2032, 0.01461, 0.25, 0.01, 0.2968, 0.01461, 0.3418, 0.02827, 0.3833, 0.05045, 0.4197, 0.08029, 0.4496, 0.1167, 0.4717, 0.1582, 0.4854, 0.2032, 0.49, 0.25, 0.4854, 0.2968, 0.4717, 0.3418, 0.4496, 0.3833, 0.4197, 0.4197, 0.3833, 0.4496, 0.3418, 0.4717, 0.0625, 0.5, 0.0625, 1.0, 0.03125, 1.0, 0.03125, 0.5, 0.03125, 0.5, 0.03125, 1.0, 0.0, 1.0, 0.0, 0.5, 0.75, 0.49, 0.7968, 0.4854, 0.8418, 0.4717, 0.8833, 0.4496, 0.9197, 0.4197, 0.9496, 0.3833, 0.9717, 0.3418, 0.9854, 0.2968, 0.99, 0.25, 0.9854, 0.2032, 0.9717, 0.1582, 0.9496, 0.1167, 0.9197, 0.08029, 0.8833, 0.05045, 0.8418, 0.02827, 0.7968, 0.01461, 0.75, 0.01, 0.7032, 0.01461, 0.6582, 0.02827, 0.6167, 0.05045, 0.5803, 0.08029, 0.5504, 0.1167, 0.5283, 0.1582, 0.5146, 0.2032, 0.51, 0.25, 0.5146, 0.2968, 0.5283, 0.3418, 0.5504, 0.3833, 0.5803, 0.4197, 0.6167, 0.4496, 0.6582, 0.4717, 0.7032, 0.4854])
me_cylinder_002.update()
me_cylinder_003 = bpy.data.meshes.new('Cylinder.003')
me_cylinder_003.from_pydata([(0.7071, -0.7071, -1.0), (0.7071, -0.7071, 1.0), (0.5556, -0.8315, -1.0), (0.5556, -0.8315, 1.0), (0.3827, -0.9239, -1.0), (0.3827, -0.9239, 1.0), (0.1951, -0.9808, -1.0), (0.1951, -0.9808, 1.0), (0.0, -1.0, -1.0), (0.0, -1.0, 1.0), (-0.1951, -0.9808, -1.0), (-0.1951, -0.9808, 1.0), (-0.3827, -0.9239, -1.0), (-0.3827, -0.9239, 1.0), (-0.5556, -0.8315, -1.0), (-0.5556, -0.8315, 1.0), (-0.7071, -0.7071, -1.0), (-0.7071, -0.7071, 1.0), (-0.8315, -0.5556, -1.0), (-0.8315, -0.5556, 1.0), (-0.9239, -0.3827, -1.0), (-0.9239, -0.3827, 1.0), (-0.9808, -0.1951, -1.0), (-0.9808, -0.1951, 1.0), (-1.0, 0.0, -1.0), (-1.0, 0.0, 1.0)], [], [(0, 1, 3, 2), (2, 3, 5, 4), (4, 5, 7, 6), (6, 7, 9, 8), (8, 9, 11, 10), (10, 11, 13, 12), (12, 13, 15, 14), (14, 15, 17, 16), (16, 17, 19, 18), (18, 19, 21, 20), (20, 21, 23, 22), (22, 23, 25, 24), (3, 1, 25, 23, 21, 19, 17, 15, 13, 11, 9, 7, 5), (0, 2, 4, 6, 8, 10, 12, 14, 16, 18, 20, 22, 24), (0, 24, 25, 1)])
_uv = me_cylinder_003.uv_layers.new(name='UVMap')
_uv.uv.foreach_set('vector', [0.625, 0.5, 0.625, 1.0, 0.5938, 1.0, 0.5938, 0.5, 0.5938, 0.5, 0.5938, 1.0, 0.5625, 1.0, 0.5625, 0.5, 0.5625, 0.5, 0.5625, 1.0, 0.5312, 1.0, 0.5312, 0.5, 0.5312, 0.5, 0.5312, 1.0, 0.5, 1.0, 0.5, 0.5, 0.5, 0.5, 0.5, 1.0, 0.4688, 1.0, 0.4688, 0.5, 0.4688, 0.5, 0.4688, 1.0, 0.4375, 1.0, 0.4375, 0.5, 0.4375, 0.5, 0.4375, 1.0, 0.4062, 1.0, 0.4062, 0.5, 0.4062, 0.5, 0.4062, 1.0, 0.375, 1.0, 0.375, 0.5, 0.375, 0.5, 0.375, 1.0, 0.3438, 1.0, 0.3438, 0.5, 0.3438, 0.5, 0.3438, 1.0, 0.3125, 1.0, 0.3125, 0.5, 0.3125, 0.5, 0.3125, 1.0, 0.2812, 1.0, 0.2812, 0.5, 0.2812, 0.5, 0.2812, 1.0, 0.25, 1.0, 0.25, 0.5, 0.5938, 1.0, 0.625, 1.0, 0.25, 1.0, 0.2812, 1.0, 0.3125, 1.0, 0.3438, 1.0, 0.375, 1.0, 0.4062, 1.0, 0.4375, 1.0, 0.4688, 1.0, 0.5, 1.0, 0.5312, 1.0, 0.5625, 1.0, 0.625, 0.5, 0.5938, 0.5, 0.5625, 0.5, 0.5312, 0.5, 0.5, 0.5, 0.4688, 0.5, 0.4375, 0.5, 0.4062, 0.5, 0.375, 0.5, 0.3438, 0.5, 0.3125, 0.5, 0.2812, 0.5, 0.25, 0.5, 0.625, 0.5, 0.25, 0.5, 0.25, 1.0, 0.625, 1.0])
me_cylinder_003.materials.append(mat_material_001)
me_cylinder_003.update()
me_cylinder_004 = bpy.data.meshes.new('Cylinder.004')
me_cylinder_004.from_pydata([(0.0, 1.0, -1.0), (0.0, 1.0, 1.0), (0.1951, 0.9808, -1.0), (0.1951, 0.9808, 1.0), (0.3827, 0.9239, -1.0), (0.3827, 0.9239, 1.0), (0.5556, 0.8315, -1.0), (0.5556, 0.8315, 1.0), (0.7071, 0.7071, -1.0), (0.7071, 0.7071, 1.0), (0.8315, 0.5556, -1.0), (0.8315, 0.5556, 1.0), (0.9239, 0.3827, -1.0), (0.9239, 0.3827, 1.0), (0.9808, 0.1951, -1.0), (0.9808, 0.1951, 1.0), (1.0, 0.0, -1.0), (1.0, 0.0, 1.0), (0.9808, -0.1951, -1.0), (0.9808, -0.1951, 1.0), (0.9239, -0.3827, -1.0), (0.9239, -0.3827, 1.0), (0.8315, -0.5556, -1.0), (0.8315, -0.5556, 1.0), (0.7071, -0.7071, -1.0), (0.7071, -0.7071, 1.0), (0.5556, -0.8315, -1.0), (0.5556, -0.8315, 1.0), (0.3827, -0.9239, -1.0), (0.3827, -0.9239, 1.0), (0.1951, -0.9808, -1.0), (0.1951, -0.9808, 1.0), (0.0, -1.0, -1.0), (0.0, -1.0, 1.0), (-0.1951, -0.9808, -1.0), (-0.1951, -0.9808, 1.0), (-0.3827, -0.9239, -1.0), (-0.3827, -0.9239, 1.0), (-0.5556, -0.8315, -1.0), (-0.5556, -0.8315, 1.0), (-0.7071, -0.7071, -1.0), (-0.7071, -0.7071, 1.0), (-0.8315, -0.5556, -1.0), (-0.8315, -0.5556, 1.0), (-0.9239, -0.3827, -1.0), (-0.9239, -0.3827, 1.0), (-0.9808, -0.1951, -1.0), (-0.9808, -0.1951, 1.0), (-1.0, 0.0, -1.0), (-1.0, 0.0, 1.0), (-0.9808, 0.1951, -1.0), (-0.9808, 0.1951, 1.0), (-0.9239, 0.3827, -1.0), (-0.9239, 0.3827, 1.0), (-0.8315, 0.5556, -1.0), (-0.8315, 0.5556, 1.0), (-0.7071, 0.7071, -1.0), (-0.7071, 0.7071, 1.0), (-0.5556, 0.8315, -1.0), (-0.5556, 0.8315, 1.0), (-0.3827, 0.9239, -1.0), (-0.3827, 0.9239, 1.0), (-0.1951, 0.9808, -1.0), (-0.1951, 0.9808, 1.0)], [], [(0, 1, 3, 2), (2, 3, 5, 4), (4, 5, 7, 6), (6, 7, 9, 8), (8, 9, 11, 10), (10, 11, 13, 12), (12, 13, 15, 14), (14, 15, 17, 16), (16, 17, 19, 18), (18, 19, 21, 20), (20, 21, 23, 22), (22, 23, 25, 24), (24, 25, 27, 26), (26, 27, 29, 28), (28, 29, 31, 30), (30, 31, 33, 32), (32, 33, 35, 34), (34, 35, 37, 36), (36, 37, 39, 38), (38, 39, 41, 40), (40, 41, 43, 42), (42, 43, 45, 44), (44, 45, 47, 46), (46, 47, 49, 48), (48, 49, 51, 50), (50, 51, 53, 52), (52, 53, 55, 54), (54, 55, 57, 56), (56, 57, 59, 58), (58, 59, 61, 60), (3, 1, 63, 61, 59, 57, 55, 53, 51, 49, 47, 45, 43, 41, 39, 37, 35, 33, 31, 29, 27, 25, 23, 21, 19, 17, 15, 13, 11, 9, 7, 5), (60, 61, 63, 62), (62, 63, 1, 0), (0, 2, 4, 6, 8, 10, 12, 14, 16, 18, 20, 22, 24, 26, 28, 30, 32, 34, 36, 38, 40, 42, 44, 46, 48, 50, 52, 54, 56, 58, 60, 62)])
_uv = me_cylinder_004.uv_layers.new(name='UVMap')
_uv.uv.foreach_set('vector', [1.0, 0.5, 1.0, 1.0, 0.9688, 1.0, 0.9688, 0.5, 0.9688, 0.5, 0.9688, 1.0, 0.9375, 1.0, 0.9375, 0.5, 0.9375, 0.5, 0.9375, 1.0, 0.9062, 1.0, 0.9062, 0.5, 0.9062, 0.5, 0.9062, 1.0, 0.875, 1.0, 0.875, 0.5, 0.875, 0.5, 0.875, 1.0, 0.8438, 1.0, 0.8438, 0.5, 0.8438, 0.5, 0.8438, 1.0, 0.8125, 1.0, 0.8125, 0.5, 0.8125, 0.5, 0.8125, 1.0, 0.7812, 1.0, 0.7812, 0.5, 0.7812, 0.5, 0.7812, 1.0, 0.75, 1.0, 0.75, 0.5, 0.75, 0.5, 0.75, 1.0, 0.7188, 1.0, 0.7188, 0.5, 0.7188, 0.5, 0.7188, 1.0, 0.6875, 1.0, 0.6875, 0.5, 0.6875, 0.5, 0.6875, 1.0, 0.6562, 1.0, 0.6562, 0.5, 0.6562, 0.5, 0.6562, 1.0, 0.625, 1.0, 0.625, 0.5, 0.625, 0.5, 0.625, 1.0, 0.5938, 1.0, 0.5938, 0.5, 0.5938, 0.5, 0.5938, 1.0, 0.5625, 1.0, 0.5625, 0.5, 0.5625, 0.5, 0.5625, 1.0, 0.5312, 1.0, 0.5312, 0.5, 0.5312, 0.5, 0.5312, 1.0, 0.5, 1.0, 0.5, 0.5, 0.5, 0.5, 0.5, 1.0, 0.4688, 1.0, 0.4688, 0.5, 0.4688, 0.5, 0.4688, 1.0, 0.4375, 1.0, 0.4375, 0.5, 0.4375, 0.5, 0.4375, 1.0, 0.4062, 1.0, 0.4062, 0.5, 0.4062, 0.5, 0.4062, 1.0, 0.375, 1.0, 0.375, 0.5, 0.375, 0.5, 0.375, 1.0, 0.3438, 1.0, 0.3438, 0.5, 0.3438, 0.5, 0.3438, 1.0, 0.3125, 1.0, 0.3125, 0.5, 0.3125, 0.5, 0.3125, 1.0, 0.2812, 1.0, 0.2812, 0.5, 0.2812, 0.5, 0.2812, 1.0, 0.25, 1.0, 0.25, 0.5, 0.25, 0.5, 0.25, 1.0, 0.2188, 1.0, 0.2188, 0.5, 0.2188, 0.5, 0.2188, 1.0, 0.1875, 1.0, 0.1875, 0.5, 0.1875, 0.5, 0.1875, 1.0, 0.1562, 1.0, 0.1562, 0.5, 0.1562, 0.5, 0.1562, 1.0, 0.125, 1.0, 0.125, 0.5, 0.125, 0.5, 0.125, 1.0, 0.09375, 1.0, 0.09375, 0.5, 0.09375, 0.5, 0.09375, 1.0, 0.0625, 1.0, 0.0625, 0.5, 0.2968, 0.4854, 0.25, 0.49, 0.2032, 0.4854, 0.1582, 0.4717, 0.1167, 0.4496, 0.08029, 0.4197, 0.05045, 0.3833, 0.02827, 0.3418, 0.01461, 0.2968, 0.01, 0.25, 0.01461, 0.2032, 0.02827, 0.1582, 0.05045, 0.1167, 0.08029, 0.08029, 0.1167, 0.05045, 0.1582, 0.02827, 0.2032, 0.01461, 0.25, 0.01, 0.2968, 0.01461, 0.3418, 0.02827, 0.3833, 0.05045, 0.4197, 0.08029, 0.4496, 0.1167, 0.4717, 0.1582, 0.4854, 0.2032, 0.49, 0.25, 0.4854, 0.2968, 0.4717, 0.3418, 0.4496, 0.3833, 0.4197, 0.4197, 0.3833, 0.4496, 0.3418, 0.4717, 0.0625, 0.5, 0.0625, 1.0, 0.03125, 1.0, 0.03125, 0.5, 0.03125, 0.5, 0.03125, 1.0, 0.0, 1.0, 0.0, 0.5, 0.75, 0.49, 0.7968, 0.4854, 0.8418, 0.4717, 0.8833, 0.4496, 0.9197, 0.4197, 0.9496, 0.3833, 0.9717, 0.3418, 0.9854, 0.2968, 0.99, 0.25, 0.9854, 0.2032, 0.9717, 0.1582, 0.9496, 0.1167, 0.9197, 0.08029, 0.8833, 0.05045, 0.8418, 0.02827, 0.7968, 0.01461, 0.75, 0.01, 0.7032, 0.01461, 0.6582, 0.02827, 0.6167, 0.05045, 0.5803, 0.08029, 0.5504, 0.1167, 0.5283, 0.1582, 0.5146, 0.2032, 0.51, 0.25, 0.5146, 0.2968, 0.5283, 0.3418, 0.5504, 0.3833, 0.5803, 0.4197, 0.6167, 0.4496, 0.6582, 0.4717, 0.7032, 0.4854])
me_cylinder_004.update()
me_cube_003 = bpy.data.meshes.new('Cube.003')
me_cube_003.from_pydata([(-0.6387, -0.7334, -0.3723), (-0.6387, 1.748, 0.8315), (0.6387, -0.7334, -0.3723), (0.6387, 1.748, 0.8315), (-0.6387, 1.793, -2.898), (-0.6387, 2.997, -0.4171), (0.6387, 1.793, -2.898), (0.6387, 2.997, -0.4171), (0.6387, 1.425, -1.918), (-0.6387, 1.425, -1.918), (0.6387, 1.549, -2.326), (-0.6387, 1.549, -2.326), (0.6387, 1.224, -1.542), (-0.6387, 1.224, -1.542), (-0.6387, 1.069, -1.352), (0.6387, 1.069, -1.352), (0.6387, 1.585, -2.691), (-0.6387, 1.585, -2.691), (-0.6387, 0.2472, -0.7399), (0.6387, 0.2472, -0.7399), (-0.6387, -0.1611, -0.6161), (0.6387, -0.1611, -0.6161), (-0.6387, 0.6235, -0.9411), (0.6387, 0.6235, -0.9411), (0.6387, 0.8126, -1.096), (-0.6387, 0.8126, -1.096), (-0.6387, -0.5255, -0.5802), (0.6387, -0.5255, -0.5802)], [], [(0, 1, 25, 22, 18, 20, 26), (3, 1, 0, 2), (4, 17, 11, 9, 13, 14, 5), (7, 6, 4, 5), (20, 21, 27, 26), (13, 12, 15, 14), (26, 27, 2, 0), (10, 11, 17, 16), (14, 15, 7, 5), (9, 8, 12, 13), (22, 23, 19, 18), (15, 12, 8, 10, 16, 6, 7), (27, 21, 19, 23, 24, 3, 2), (24, 25, 1, 3), (18, 19, 21, 20), (16, 17, 4, 6), (11, 10, 8, 9), (23, 22, 25, 24)])
_uv = me_cube_003.uv_layers.new(name='UVMap')
_uv.uv.foreach_set('vector', [0.875, 0.75, 0.625, 0.25, 0.4308, 0.25, 0.4982, 0.3197, 0.6112, 0.4446, 0.7153, 0.568, 0.7936, 0.6686, 0.625, 0.5, 0.875, 0.5, 0.875, 0.75, 0.625, 0.75, 0.875, 0.75, 0.7936, 0.6686, 0.7153, 0.568, 0.6112, 0.4446, 0.4982, 0.3197, 0.4308, 0.25, 0.625, 0.25, 0.625, 0.5, 0.625, 0.75, 0.875, 0.75, 0.875, 0.5, 0.3438, 0.6481, 0.3438, 0.6842, 0.3706, 0.6842, 0.3706, 0.6481, 0.2188, 0.6481, 0.2188, 0.6842, 0.2367, 0.6842, 0.2367, 0.6481, 0.7936, 0.6686, 0.5843, 0.7093, 0.625, 0.75, 0.875, 0.75, 0.1562, 0.6842, 0.1562, 0.6481, 0.1294, 0.6481, 0.1294, 0.6842, 0.4308, 0.25, 0.4308, 0.5, 0.625, 0.5, 0.625, 0.25, 0.1875, 0.6481, 0.1875, 0.6842, 0.2188, 0.6842, 0.2188, 0.6481, 0.2812, 0.6481, 0.2812, 0.6842, 0.3125, 0.6842, 0.3125, 0.6481, 0.4308, 0.5, 0.4633, 0.5348, 0.5139, 0.5973, 0.5563, 0.659, 0.5843, 0.7093, 0.625, 0.75, 0.625, 0.5, 0.5843, 0.7093, 0.5563, 0.659, 0.5139, 0.5973, 0.4633, 0.5348, 0.4308, 0.5, 0.625, 0.5, 0.625, 0.75, 0.4308, 0.5, 0.4308, 0.25, 0.625, 0.25, 0.625, 0.5, 0.3125, 0.6481, 0.3125, 0.6842, 0.3438, 0.6842, 0.3438, 0.6481, 0.5843, 0.7093, 0.7936, 0.6686, 0.875, 0.75, 0.625, 0.75, 0.1562, 0.6481, 0.1562, 0.6842, 0.1875, 0.6842, 0.1875, 0.6481, 0.2812, 0.6842, 0.2812, 0.6481, 0.2633, 0.6481, 0.2633, 0.6842])
me_cube_003.materials.append(mat_material_002)
me_cube_003.update()
me_cylinder_006 = bpy.data.meshes.new('Cylinder.006')
me_cylinder_006.from_pydata([(0.07752, 0.8825, 2.002), (0.1853, 1.0, 3.311), (0.1902, 0.8656, 0.177), (0.3131, 0.9808, 1.244), (0.2986, 0.8154, -1.578), (0.4359, 0.9239, -0.7446), (0.3985, 0.7338, -3.195), (0.5491, 0.8315, -2.577), (0.4861, 0.6241, -4.612), (0.6483, 0.7071, -4.183), (0.5579, 0.4903, -5.775), (0.7297, 0.5556, -5.501), (0.6113, 0.3377, -6.64), (0.7902, 0.3827, -6.48), (0.6442, 0.1722, -7.172), (0.8275, 0.1951, -7.083), (0.6553, -1.443e-09, -7.352), (0.84, 0.0, -7.287), (0.6442, -0.1722, -7.172), (0.8275, -0.1951, -7.083), (0.6113, -0.3377, -6.64), (0.7902, -0.3827, -6.48), (0.5579, -0.4903, -5.775), (0.7297, -0.5556, -5.501), (0.4861, -0.6241, -4.612), (0.6483, -0.7071, -4.183), (0.3985, -0.7338, -3.195), (0.5491, -0.8315, -2.577), (0.2986, -0.8154, -1.578), (0.4359, -0.9239, -0.7446), (0.1902, -0.8656, 0.177), (0.3131, -0.9808, 1.244), (0.07752, -0.8825, 2.002), (0.1853, -1.0, 3.311), (-0.0352, -0.8656, 3.826), (0.05762, -0.9808, 5.379), (-0.1436, -0.8154, 5.581), (-0.06519, -0.9239, 7.367), (-0.2435, -0.7338, 7.198), (-0.1784, -0.8315, 9.199), (-0.331, -0.6241, 8.616), (-0.2776, -0.7071, 10.81), (-0.4029, -0.4903, 9.779), (-0.359, -0.5556, 12.12), (-0.4563, -0.3377, 10.64), (-0.4195, -0.3827, 13.1), (-0.4892, -0.1722, 11.18), (-0.4568, -0.1951, 13.71), (-0.5003, -1.443e-09, 11.36), (-0.4693, 0.0, 13.91), (-0.4892, 0.1722, 11.18), (-0.4568, 0.1951, 13.71), (-0.4563, 0.3377, 10.64), (-0.4195, 0.3827, 13.1), (-0.4029, 0.4903, 9.779), (-0.359, 0.5556, 12.12), (-0.331, 0.6241, 8.616), (-0.2776, 0.7071, 10.81), (-0.2435, 0.7338, 7.198), (-0.1784, 0.8315, 9.199), (-0.1436, 0.8154, 5.581), (-0.06519, 0.9239, 7.367), (-0.0352, 0.8656, 3.826), (0.05762, 0.9808, 5.379)], [], [(0, 1, 3, 2), (2, 3, 5, 4), (4, 5, 7, 6), (6, 7, 9, 8), (8, 9, 11, 10), (10, 11, 13, 12), (12, 13, 15, 14), (14, 15, 17, 16), (16, 17, 19, 18), (18, 19, 21, 20), (20, 21, 23, 22), (22, 23, 25, 24), (24, 25, 27, 26), (26, 27, 29, 28), (28, 29, 31, 30), (30, 31, 33, 32), (32, 33, 35, 34), (34, 35, 37, 36), (36, 37, 39, 38), (38, 39, 41, 40), (40, 41, 43, 42), (42, 43, 45, 44), (44, 45, 47, 46), (46, 47, 49, 48), (48, 49, 51, 50), (50, 51, 53, 52), (52, 53, 55, 54), (54, 55, 57, 56), (56, 57, 59, 58), (58, 59, 61, 60), (3, 1, 63, 61, 59, 57, 55, 53, 51, 49, 47, 45, 43, 41, 39, 37, 35, 33, 31, 29, 27, 25, 23, 21, 19, 17, 15, 13, 11, 9, 7, 5), (60, 61, 63, 62), (62, 63, 1, 0), (0, 2, 4, 6, 8, 10, 12, 14, 16, 18, 20, 22, 24, 26, 28, 30, 32, 34, 36, 38, 40, 42, 44, 46, 48, 50, 52, 54, 56, 58, 60, 62)])
_uv = me_cylinder_006.uv_layers.new(name='UVMap')
_uv.uv.foreach_set('vector', [1.0, 0.5, 1.0, 1.0, 0.9688, 1.0, 0.9688, 0.5, 0.9688, 0.5, 0.9688, 1.0, 0.9375, 1.0, 0.9375, 0.5, 0.9375, 0.5, 0.9375, 1.0, 0.9062, 1.0, 0.9062, 0.5, 0.9062, 0.5, 0.9062, 1.0, 0.875, 1.0, 0.875, 0.5, 0.875, 0.5, 0.875, 1.0, 0.8438, 1.0, 0.8438, 0.5, 0.8438, 0.5, 0.8438, 1.0, 0.8125, 1.0, 0.8125, 0.5, 0.8125, 0.5, 0.8125, 1.0, 0.7812, 1.0, 0.7812, 0.5, 0.7812, 0.5, 0.7812, 1.0, 0.75, 1.0, 0.75, 0.5, 0.75, 0.5, 0.75, 1.0, 0.7188, 1.0, 0.7188, 0.5, 0.7188, 0.5, 0.7188, 1.0, 0.6875, 1.0, 0.6875, 0.5, 0.6875, 0.5, 0.6875, 1.0, 0.6562, 1.0, 0.6562, 0.5, 0.6562, 0.5, 0.6562, 1.0, 0.625, 1.0, 0.625, 0.5, 0.625, 0.5, 0.625, 1.0, 0.5938, 1.0, 0.5938, 0.5, 0.5938, 0.5, 0.5938, 1.0, 0.5625, 1.0, 0.5625, 0.5, 0.5625, 0.5, 0.5625, 1.0, 0.5312, 1.0, 0.5312, 0.5, 0.5312, 0.5, 0.5312, 1.0, 0.5, 1.0, 0.5, 0.5, 0.5, 0.5, 0.5, 1.0, 0.4688, 1.0, 0.4688, 0.5, 0.4688, 0.5, 0.4688, 1.0, 0.4375, 1.0, 0.4375, 0.5, 0.4375, 0.5, 0.4375, 1.0, 0.4062, 1.0, 0.4062, 0.5, 0.4062, 0.5, 0.4062, 1.0, 0.375, 1.0, 0.375, 0.5, 0.375, 0.5, 0.375, 1.0, 0.3438, 1.0, 0.3438, 0.5, 0.3438, 0.5, 0.3438, 1.0, 0.3125, 1.0, 0.3125, 0.5, 0.3125, 0.5, 0.3125, 1.0, 0.2812, 1.0, 0.2812, 0.5, 0.2812, 0.5, 0.2812, 1.0, 0.25, 1.0, 0.25, 0.5, 0.25, 0.5, 0.25, 1.0, 0.2188, 1.0, 0.2188, 0.5, 0.2188, 0.5, 0.2188, 1.0, 0.1875, 1.0, 0.1875, 0.5, 0.1875, 0.5, 0.1875, 1.0, 0.1562, 1.0, 0.1562, 0.5, 0.1562, 0.5, 0.1562, 1.0, 0.125, 1.0, 0.125, 0.5, 0.125, 0.5, 0.125, 1.0, 0.09375, 1.0, 0.09375, 0.5, 0.09375, 0.5, 0.09375, 1.0, 0.0625, 1.0, 0.0625, 0.5, 0.2968, 0.4854, 0.25, 0.49, 0.2032, 0.4854, 0.1582, 0.4717, 0.1167, 0.4496, 0.08029, 0.4197, 0.05045, 0.3833, 0.02827, 0.3418, 0.01461, 0.2968, 0.01, 0.25, 0.01461, 0.2032, 0.02827, 0.1582, 0.05045, 0.1167, 0.08029, 0.08029, 0.1167, 0.05045, 0.1582, 0.02827, 0.2032, 0.01461, 0.25, 0.01, 0.2968, 0.01461, 0.3418, 0.02827, 0.3833, 0.05045, 0.4197, 0.08029, 0.4496, 0.1167, 0.4717, 0.1582, 0.4854, 0.2032, 0.49, 0.25, 0.4854, 0.2968, 0.4717, 0.3418, 0.4496, 0.3833, 0.4197, 0.4197, 0.3833, 0.4496, 0.3418, 0.4717, 0.0625, 0.5, 0.0625, 1.0, 0.03125, 1.0, 0.03125, 0.5, 0.03125, 0.5, 0.03125, 1.0, 0.0, 1.0, 0.0, 0.5, 0.75, 0.49, 0.7968, 0.4854, 0.8418, 0.4717, 0.8833, 0.4496, 0.9197, 0.4197, 0.9496, 0.3833, 0.9717, 0.3418, 0.9854, 0.2968, 0.99, 0.25, 0.9854, 0.2032, 0.9717, 0.1582, 0.9496, 0.1167, 0.9197, 0.08029, 0.8833, 0.05045, 0.8418, 0.02827, 0.7968, 0.01461, 0.75, 0.01, 0.7032, 0.01461, 0.6582, 0.02827, 0.6167, 0.05045, 0.5803, 0.08029, 0.5504, 0.1167, 0.5283, 0.1582, 0.5146, 0.2032, 0.51, 0.25, 0.5146, 0.2968, 0.5283, 0.3418, 0.5504, 0.3833, 0.5803, 0.4197, 0.6167, 0.4496, 0.6582, 0.4717, 0.7032, 0.4854])
me_cylinder_006.materials.append(mat_material_003)
me_cylinder_006.update()
me_cube_004 = bpy.data.meshes.new('Cube.004')
me_cube_004.from_pydata([(-1.0, -1.0, -1.0), (-0.9888, -1.0, 1.278), (-1.0, 1.0, -1.0), (-0.9888, 1.0, 1.278), (0.005462, -1.0, -1.689), (0.01802, -1.0, 0.6857), (0.005462, 1.0, -1.689), (0.01802, 1.0, 0.6857)], [], [(0, 1, 3, 2), (2, 3, 7, 6), (6, 7, 5, 4), (4, 5, 1, 0), (2, 6, 4, 0), (7, 3, 1, 5)])
_uv = me_cube_004.uv_layers.new(name='UVMap')
_uv.uv.foreach_set('vector', [0.375, 0.0, 0.625, 0.0, 0.625, 0.25, 0.375, 0.25, 0.375, 0.25, 0.625, 0.25, 0.625, 0.5, 0.375, 0.5, 0.375, 0.5, 0.625, 0.5, 0.625, 0.75, 0.375, 0.75, 0.375, 0.75, 0.625, 0.75, 0.625, 1.0, 0.375, 1.0, 0.125, 0.5, 0.375, 0.5, 0.375, 0.75, 0.125, 0.75, 0.625, 0.5, 0.875, 0.5, 0.875, 0.75, 0.625, 0.75])
me_cube_004.materials.append(mat_material_004)
me_cube_004.update()
me_cylinder_007 = bpy.data.meshes.new('Cylinder.007')
me_cylinder_007.from_pydata([(0.0, 1.0, -1.0), (0.0, 1.0, 1.0), (0.1951, 0.9808, -1.0), (0.1951, 0.9808, 1.0), (0.3827, 0.9239, -1.0), (0.3827, 0.9239, 1.0), (0.5556, 0.8315, -1.0), (0.5556, 0.8315, 1.0), (0.7071, 0.7071, -1.0), (0.7071, 0.7071, 1.0), (0.8315, 0.5556, -1.0), (0.8315, 0.5556, 1.0), (0.9239, 0.3827, -1.0), (0.9239, 0.3827, 1.0), (0.9808, 0.1951, -1.0), (0.9808, 0.1951, 1.0), (1.0, 0.0, -1.0), (1.0, 0.0, 1.0), (0.9808, -0.1951, -1.0), (0.9808, -0.1951, 1.0), (0.9239, -0.3827, -1.0), (0.9239, -0.3827, 1.0), (0.8315, -0.5556, -1.0), (0.8315, -0.5556, 1.0), (0.7071, -0.7071, -1.0), (0.7071, -0.7071, 1.0), (0.5556, -0.8315, -1.0), (0.5556, -0.8315, 1.0), (0.3827, -0.9239, -1.0), (0.3827, -0.9239, 1.0), (0.1951, -0.9808, -1.0), (0.1951, -0.9808, 1.0), (0.0, -1.0, -1.0), (0.0, -1.0, 1.0), (-0.1951, -0.9808, -1.0), (-0.1951, -0.9808, 1.0), (-0.3827, -0.9239, -1.0), (-0.3827, -0.9239, 1.0), (-0.5556, -0.8315, -1.0), (-0.5556, -0.8315, 1.0), (-0.7071, -0.7071, -1.0), (-0.7071, -0.7071, 1.0), (-0.8315, -0.5556, -1.0), (-0.8315, -0.5556, 1.0), (-0.9239, -0.3827, -1.0), (-0.9239, -0.3827, 1.0), (-0.9808, -0.1951, -1.0), (-0.9808, -0.1951, 1.0), (-1.0, 0.0, -1.0), (-1.0, 0.0, 1.0), (-0.9808, 0.1951, -1.0), (-0.9808, 0.1951, 1.0), (-0.9239, 0.3827, -1.0), (-0.9239, 0.3827, 1.0), (-0.8315, 0.5556, -1.0), (-0.8315, 0.5556, 1.0), (-0.7071, 0.7071, -1.0), (-0.7071, 0.7071, 1.0), (-0.5556, 0.8315, -1.0), (-0.5556, 0.8315, 1.0), (-0.3827, 0.9239, -1.0), (-0.3827, 0.9239, 1.0), (-0.1951, 0.9808, -1.0), (-0.1951, 0.9808, 1.0)], [], [(0, 1, 3, 2), (2, 3, 5, 4), (4, 5, 7, 6), (6, 7, 9, 8), (8, 9, 11, 10), (10, 11, 13, 12), (12, 13, 15, 14), (14, 15, 17, 16), (16, 17, 19, 18), (18, 19, 21, 20), (20, 21, 23, 22), (22, 23, 25, 24), (24, 25, 27, 26), (26, 27, 29, 28), (28, 29, 31, 30), (30, 31, 33, 32), (32, 33, 35, 34), (34, 35, 37, 36), (36, 37, 39, 38), (38, 39, 41, 40), (40, 41, 43, 42), (42, 43, 45, 44), (44, 45, 47, 46), (46, 47, 49, 48), (48, 49, 51, 50), (50, 51, 53, 52), (52, 53, 55, 54), (54, 55, 57, 56), (56, 57, 59, 58), (58, 59, 61, 60), (3, 1, 63, 61, 59, 57, 55, 53, 51, 49, 47, 45, 43, 41, 39, 37, 35, 33, 31, 29, 27, 25, 23, 21, 19, 17, 15, 13, 11, 9, 7, 5), (60, 61, 63, 62), (62, 63, 1, 0), (0, 2, 4, 6, 8, 10, 12, 14, 16, 18, 20, 22, 24, 26, 28, 30, 32, 34, 36, 38, 40, 42, 44, 46, 48, 50, 52, 54, 56, 58, 60, 62)])
_uv = me_cylinder_007.uv_layers.new(name='UVMap')
_uv.uv.foreach_set('vector', [1.0, 0.5, 1.0, 1.0, 0.9688, 1.0, 0.9688, 0.5, 0.9688, 0.5, 0.9688, 1.0, 0.9375, 1.0, 0.9375, 0.5, 0.9375, 0.5, 0.9375, 1.0, 0.9062, 1.0, 0.9062, 0.5, 0.9062, 0.5, 0.9062, 1.0, 0.875, 1.0, 0.875, 0.5, 0.875, 0.5, 0.875, 1.0, 0.8438, 1.0, 0.8438, 0.5, 0.8438, 0.5, 0.8438, 1.0, 0.8125, 1.0, 0.8125, 0.5, 0.8125, 0.5, 0.8125, 1.0, 0.7812, 1.0, 0.7812, 0.5, 0.7812, 0.5, 0.7812, 1.0, 0.75, 1.0, 0.75, 0.5, 0.75, 0.5, 0.75, 1.0, 0.7188, 1.0, 0.7188, 0.5, 0.7188, 0.5, 0.7188, 1.0, 0.6875, 1.0, 0.6875, 0.5, 0.6875, 0.5, 0.6875, 1.0, 0.6562, 1.0, 0.6562, 0.5, 0.6562, 0.5, 0.6562, 1.0, 0.625, 1.0, 0.625, 0.5, 0.625, 0.5, 0.625, 1.0, 0.5938, 1.0, 0.5938, 0.5, 0.5938, 0.5, 0.5938, 1.0, 0.5625, 1.0, 0.5625, 0.5, 0.5625, 0.5, 0.5625, 1.0, 0.5312, 1.0, 0.5312, 0.5, 0.5312, 0.5, 0.5312, 1.0, 0.5, 1.0, 0.5, 0.5, 0.5, 0.5, 0.5, 1.0, 0.4688, 1.0, 0.4688, 0.5, 0.4688, 0.5, 0.4688, 1.0, 0.4375, 1.0, 0.4375, 0.5, 0.4375, 0.5, 0.4375, 1.0, 0.4062, 1.0, 0.4062, 0.5, 0.4062, 0.5, 0.4062, 1.0, 0.375, 1.0, 0.375, 0.5, 0.375, 0.5, 0.375, 1.0, 0.3438, 1.0, 0.3438, 0.5, 0.3438, 0.5, 0.3438, 1.0, 0.3125, 1.0, 0.3125, 0.5, 0.3125, 0.5, 0.3125, 1.0, 0.2812, 1.0, 0.2812, 0.5, 0.2812, 0.5, 0.2812, 1.0, 0.25, 1.0, 0.25, 0.5, 0.25, 0.5, 0.25, 1.0, 0.2188, 1.0, 0.2188, 0.5, 0.2188, 0.5, 0.2188, 1.0, 0.1875, 1.0, 0.1875, 0.5, 0.1875, 0.5, 0.1875, 1.0, 0.1562, 1.0, 0.1562, 0.5, 0.1562, 0.5, 0.1562, 1.0, 0.125, 1.0, 0.125, 0.5, 0.125, 0.5, 0.125, 1.0, 0.09375, 1.0, 0.09375, 0.5, 0.09375, 0.5, 0.09375, 1.0, 0.0625, 1.0, 0.0625, 0.5, 0.2968, 0.4854, 0.25, 0.49, 0.2032, 0.4854, 0.1582, 0.4717, 0.1167, 0.4496, 0.08029, 0.4197, 0.05045, 0.3833, 0.02827, 0.3418, 0.01461, 0.2968, 0.01, 0.25, 0.01461, 0.2032, 0.02827, 0.1582, 0.05045, 0.1167, 0.08029, 0.08029, 0.1167, 0.05045, 0.1582, 0.02827, 0.2032, 0.01461, 0.25, 0.01, 0.2968, 0.01461, 0.3418, 0.02827, 0.3833, 0.05045, 0.4197, 0.08029, 0.4496, 0.1167, 0.4717, 0.1582, 0.4854, 0.2032, 0.49, 0.25, 0.4854, 0.2968, 0.4717, 0.3418, 0.4496, 0.3833, 0.4197, 0.4197, 0.3833, 0.4496, 0.3418, 0.4717, 0.0625, 0.5, 0.0625, 1.0, 0.03125, 1.0, 0.03125, 0.5, 0.03125, 0.5, 0.03125, 1.0, 0.0, 1.0, 0.0, 0.5, 0.75, 0.49, 0.7968, 0.4854, 0.8418, 0.4717, 0.8833, 0.4496, 0.9197, 0.4197, 0.9496, 0.3833, 0.9717, 0.3418, 0.9854, 0.2968, 0.99, 0.25, 0.9854, 0.2032, 0.9717, 0.1582, 0.9496, 0.1167, 0.9197, 0.08029, 0.8833, 0.05045, 0.8418, 0.02827, 0.7968, 0.01461, 0.75, 0.01, 0.7032, 0.01461, 0.6582, 0.02827, 0.6167, 0.05045, 0.5803, 0.08029, 0.5504, 0.1167, 0.5283, 0.1582, 0.5146, 0.2032, 0.51, 0.25, 0.5146, 0.2968, 0.5283, 0.3418, 0.5504, 0.3833, 0.5803, 0.4197, 0.6167, 0.4496, 0.6582, 0.4717, 0.7032, 0.4854])
me_cylinder_007.materials.append(mat_material_002)
me_cylinder_007.update()
me_cylinder_008 = bpy.data.meshes.new('Cylinder.008')
me_cylinder_008.from_pydata([(0.7071, -0.7071, -1.0), (0.7071, -0.7071, 1.0), (0.5556, -0.8315, -1.0), (0.5556, -0.8315, 1.0), (0.3827, -0.9239, -1.0), (0.3827, -0.9239, 1.0), (0.1951, -0.9808, -1.0), (0.1951, -0.9808, 1.0), (0.0, -1.0, -1.0), (0.0, -1.0, 1.0), (-0.1951, -0.9808, -1.0), (-0.1951, -0.9808, 1.0), (-0.3827, -0.9239, -1.0), (-0.3827, -0.9239, 1.0), (-0.5556, -0.8315, -1.0), (-0.5556, -0.8315, 1.0), (-0.7071, -0.7071, -1.0), (-0.7071, -0.7071, 1.0), (-0.8315, -0.5556, -1.0), (-0.8315, -0.5556, 1.0), (-0.9239, -0.3827, -1.0), (-0.9239, -0.3827, 1.0), (-0.9808, -0.1951, -1.0), (-0.9808, -0.1951, 1.0), (-0.9908, -0.1544, -0.9802), (-0.9908, -0.1544, 1.02), (-0.8723, -0.05288, -1.0), (-0.8723, -0.05288, 1.0)], [], [(0, 1, 3, 2), (2, 3, 5, 4), (4, 5, 7, 6), (6, 7, 9, 8), (8, 9, 11, 10), (10, 11, 13, 12), (12, 13, 15, 14), (14, 15, 17, 16), (16, 17, 19, 18), (18, 19, 21, 20), (20, 21, 23, 22), (22, 23, 25, 24), (3, 1, 27, 25, 23, 21, 19, 17, 15, 13, 11, 9, 7, 5), (0, 2, 4, 6, 8, 10, 12, 14, 16, 18, 20, 22, 24, 26), (26, 24, 25, 27), (0, 26, 27, 1)])
_uv = me_cylinder_008.uv_layers.new(name='UVMap')
_uv.uv.foreach_set('vector', [0.625, 0.5, 0.625, 1.0, 0.5938, 1.0, 0.5938, 0.5, 0.5938, 0.5, 0.5938, 1.0, 0.5625, 1.0, 0.5625, 0.5, 0.5625, 0.5, 0.5625, 1.0, 0.5312, 1.0, 0.5312, 0.5, 0.5312, 0.5, 0.5312, 1.0, 0.5, 1.0, 0.5, 0.5, 0.5, 0.5, 0.5, 1.0, 0.4688, 1.0, 0.4688, 0.5, 0.4688, 0.5, 0.4688, 1.0, 0.4375, 1.0, 0.4375, 0.5, 0.4375, 0.5, 0.4375, 1.0, 0.4062, 1.0, 0.4062, 0.5, 0.4062, 0.5, 0.4062, 1.0, 0.375, 1.0, 0.375, 0.5, 0.375, 0.5, 0.375, 1.0, 0.3438, 1.0, 0.3438, 0.5, 0.3438, 0.5, 0.3438, 1.0, 0.3125, 1.0, 0.3125, 0.5, 0.3125, 0.5, 0.3125, 1.0, 0.2812, 1.0, 0.2812, 0.5, 0.2812, 0.5, 0.2812, 1.0, 0.25, 1.0, 0.25, 0.5, 0.5938, 1.0, 0.625, 1.0, 0.278, 1.0, 0.25, 1.0, 0.2812, 1.0, 0.3125, 1.0, 0.3438, 1.0, 0.375, 1.0, 0.4062, 1.0, 0.4375, 1.0, 0.4688, 1.0, 0.5, 1.0, 0.5312, 1.0, 0.5625, 1.0, 0.625, 0.5, 0.5938, 0.5, 0.5625, 0.5, 0.5312, 0.5, 0.5, 0.5, 0.4688, 0.5, 0.4375, 0.5, 0.4062, 0.5, 0.375, 0.5, 0.3438, 0.5, 0.3125, 0.5, 0.2812, 0.5, 0.25, 0.5, 0.278, 0.5, 0.278, 0.5, 0.25, 0.5, 0.25, 1.0, 0.278, 1.0, 0.625, 0.5, 0.278, 0.5, 0.278, 1.0, 0.625, 1.0])
me_cylinder_008.materials.append(mat_material_002)
me_cylinder_008.update()
me_cylinder_009 = bpy.data.meshes.new('Cylinder.009')
me_cylinder_009.from_pydata([(0.7071, -0.7071, -1.0), (0.7071, -0.7071, 1.0), (0.5556, -0.8315, -1.0), (0.5556, -0.8315, 1.0), (0.3827, -0.9239, -1.0), (0.3827, -0.9239, 1.0), (0.1951, -0.9808, -1.0), (0.1951, -0.9808, 1.0), (0.0, -1.0, -1.0), (0.0, -1.0, 1.0), (-0.1951, -0.9808, -1.0), (-0.1951, -0.9808, 1.0), (-0.3827, -0.9239, -1.0), (-0.3827, -0.9239, 1.0), (-0.5556, -0.8315, -1.0), (-0.5556, -0.8315, 1.0), (-0.7071, -0.7071, -1.0), (-0.7071, -0.7071, 1.0), (-0.8315, -0.5556, -1.0), (-0.8315, -0.5556, 1.0), (-0.9239, -0.3827, -1.0), (-0.9239, -0.3827, 1.0), (-0.9808, -0.1951, -1.0), (-0.9808, -0.1951, 1.0), (-1.0, 0.0, -1.0), (-1.0, 0.0, 1.0)], [], [(0, 1, 3, 2), (2, 3, 5, 4), (4, 5, 7, 6), (6, 7, 9, 8), (8, 9, 11, 10), (10, 11, 13, 12), (12, 13, 15, 14), (14, 15, 17, 16), (16, 17, 19, 18), (18, 19, 21, 20), (20, 21, 23, 22), (22, 23, 25, 24), (3, 1, 25, 23, 21, 19, 17, 15, 13, 11, 9, 7, 5), (0, 2, 4, 6, 8, 10, 12, 14, 16, 18, 20, 22, 24), (0, 24, 25, 1)])
_uv = me_cylinder_009.uv_layers.new(name='UVMap')
_uv.uv.foreach_set('vector', [0.625, 0.5, 0.625, 1.0, 0.5938, 1.0, 0.5938, 0.5, 0.5938, 0.5, 0.5938, 1.0, 0.5625, 1.0, 0.5625, 0.5, 0.5625, 0.5, 0.5625, 1.0, 0.5312, 1.0, 0.5312, 0.5, 0.5312, 0.5, 0.5312, 1.0, 0.5, 1.0, 0.5, 0.5, 0.5, 0.5, 0.5, 1.0, 0.4688, 1.0, 0.4688, 0.5, 0.4688, 0.5, 0.4688, 1.0, 0.4375, 1.0, 0.4375, 0.5, 0.4375, 0.5, 0.4375, 1.0, 0.4062, 1.0, 0.4062, 0.5, 0.4062, 0.5, 0.4062, 1.0, 0.375, 1.0, 0.375, 0.5, 0.375, 0.5, 0.375, 1.0, 0.3438, 1.0, 0.3438, 0.5, 0.3438, 0.5, 0.3438, 1.0, 0.3125, 1.0, 0.3125, 0.5, 0.3125, 0.5, 0.3125, 1.0, 0.2812, 1.0, 0.2812, 0.5, 0.2812, 0.5, 0.2812, 1.0, 0.25, 1.0, 0.25, 0.5, 0.5938, 1.0, 0.625, 1.0, 0.25, 1.0, 0.2812, 1.0, 0.3125, 1.0, 0.3438, 1.0, 0.375, 1.0, 0.4062, 1.0, 0.4375, 1.0, 0.4688, 1.0, 0.5, 1.0, 0.5312, 1.0, 0.5625, 1.0, 0.625, 0.5, 0.5938, 0.5, 0.5625, 0.5, 0.5312, 0.5, 0.5, 0.5, 0.4688, 0.5, 0.4375, 0.5, 0.4062, 0.5, 0.375, 0.5, 0.3438, 0.5, 0.3125, 0.5, 0.2812, 0.5, 0.25, 0.5, 0.625, 0.5, 0.25, 0.5, 0.25, 1.0, 0.625, 1.0])
me_cylinder_009.update()
me_cylinder_005 = bpy.data.meshes.new('Cylinder.005')
me_cylinder_005.from_pydata([(0.07752, 0.8825, 2.002), (0.1853, 1.0, 3.311), (0.1902, 0.8656, 0.177), (0.3131, 0.9808, 1.244), (0.2986, 0.8154, -1.578), (0.4359, 0.9239, -0.7446), (0.3985, 0.7338, -3.195), (0.5491, 0.8315, -2.577), (0.4861, 0.6241, -4.612), (0.6483, 0.7071, -4.183), (0.5579, 0.4903, -5.775), (0.7297, 0.5556, -5.501), (0.6113, 0.3377, -6.64), (0.7902, 0.3827, -6.48), (0.6442, 0.1722, -7.172), (0.8275, 0.1951, -7.083), (0.6553, -1.443e-09, -7.352), (0.84, 0.0, -7.287), (0.6442, -0.1722, -7.172), (0.8275, -0.1951, -7.083), (0.6113, -0.3377, -6.64), (0.7902, -0.3827, -6.48), (0.5579, -0.4903, -5.775), (0.7297, -0.5556, -5.501), (0.4861, -0.6241, -4.612), (0.6483, -0.7071, -4.183), (0.3985, -0.7338, -3.195), (0.5491, -0.8315, -2.577), (0.2986, -0.8154, -1.578), (0.4359, -0.9239, -0.7446), (0.1902, -0.8656, 0.177), (0.3131, -0.9808, 1.244), (0.07752, -0.8825, 2.002), (0.1853, -1.0, 3.311), (-0.0352, -0.8656, 3.826), (0.05762, -0.9808, 5.379), (-0.1436, -0.8154, 5.581), (-0.06519, -0.9239, 7.367), (-0.2435, -0.7338, 7.198), (-0.1784, -0.8315, 9.199), (-0.331, -0.6241, 8.616), (-0.2776, -0.7071, 10.81), (-0.4029, -0.4903, 9.779), (-0.359, -0.5556, 12.12), (-0.4563, -0.3377, 10.64), (-0.4195, -0.3827, 13.1), (-0.4892, -0.1722, 11.18), (-0.4568, -0.1951, 13.71), (-0.5003, -1.443e-09, 11.36), (-0.4693, 0.0, 13.91), (-0.4892, 0.1722, 11.18), (-0.4568, 0.1951, 13.71), (-0.4563, 0.3377, 10.64), (-0.4195, 0.3827, 13.1), (-0.4029, 0.4903, 9.779), (-0.359, 0.5556, 12.12), (-0.331, 0.6241, 8.616), (-0.2776, 0.7071, 10.81), (-0.2435, 0.7338, 7.198), (-0.1784, 0.8315, 9.199), (-0.1436, 0.8154, 5.581), (-0.06519, 0.9239, 7.367), (-0.0352, 0.8656, 3.826), (0.05762, 0.9808, 5.379)], [], [(0, 1, 3, 2), (2, 3, 5, 4), (4, 5, 7, 6), (6, 7, 9, 8), (8, 9, 11, 10), (10, 11, 13, 12), (12, 13, 15, 14), (14, 15, 17, 16), (16, 17, 19, 18), (18, 19, 21, 20), (20, 21, 23, 22), (22, 23, 25, 24), (24, 25, 27, 26), (26, 27, 29, 28), (28, 29, 31, 30), (30, 31, 33, 32), (32, 33, 35, 34), (34, 35, 37, 36), (36, 37, 39, 38), (38, 39, 41, 40), (40, 41, 43, 42), (42, 43, 45, 44), (44, 45, 47, 46), (46, 47, 49, 48), (48, 49, 51, 50), (50, 51, 53, 52), (52, 53, 55, 54), (54, 55, 57, 56), (56, 57, 59, 58), (58, 59, 61, 60), (3, 1, 63, 61, 59, 57, 55, 53, 51, 49, 47, 45, 43, 41, 39, 37, 35, 33, 31, 29, 27, 25, 23, 21, 19, 17, 15, 13, 11, 9, 7, 5), (60, 61, 63, 62), (62, 63, 1, 0), (0, 2, 4, 6, 8, 10, 12, 14, 16, 18, 20, 22, 24, 26, 28, 30, 32, 34, 36, 38, 40, 42, 44, 46, 48, 50, 52, 54, 56, 58, 60, 62)])
_uv = me_cylinder_005.uv_layers.new(name='UVMap')
_uv.uv.foreach_set('vector', [1.0, 0.5, 1.0, 1.0, 0.9688, 1.0, 0.9688, 0.5, 0.9688, 0.5, 0.9688, 1.0, 0.9375, 1.0, 0.9375, 0.5, 0.9375, 0.5, 0.9375, 1.0, 0.9062, 1.0, 0.9062, 0.5, 0.9062, 0.5, 0.9062, 1.0, 0.875, 1.0, 0.875, 0.5, 0.875, 0.5, 0.875, 1.0, 0.8438, 1.0, 0.8438, 0.5, 0.8438, 0.5, 0.8438, 1.0, 0.8125, 1.0, 0.8125, 0.5, 0.8125, 0.5, 0.8125, 1.0, 0.7812, 1.0, 0.7812, 0.5, 0.7812, 0.5, 0.7812, 1.0, 0.75, 1.0, 0.75, 0.5, 0.75, 0.5, 0.75, 1.0, 0.7188, 1.0, 0.7188, 0.5, 0.7188, 0.5, 0.7188, 1.0, 0.6875, 1.0, 0.6875, 0.5, 0.6875, 0.5, 0.6875, 1.0, 0.6562, 1.0, 0.6562, 0.5, 0.6562, 0.5, 0.6562, 1.0, 0.625, 1.0, 0.625, 0.5, 0.625, 0.5, 0.625, 1.0, 0.5938, 1.0, 0.5938, 0.5, 0.5938, 0.5, 0.5938, 1.0, 0.5625, 1.0, 0.5625, 0.5, 0.5625, 0.5, 0.5625, 1.0, 0.5312, 1.0, 0.5312, 0.5, 0.5312, 0.5, 0.5312, 1.0, 0.5, 1.0, 0.5, 0.5, 0.5, 0.5, 0.5, 1.0, 0.4688, 1.0, 0.4688, 0.5, 0.4688, 0.5, 0.4688, 1.0, 0.4375, 1.0, 0.4375, 0.5, 0.4375, 0.5, 0.4375, 1.0, 0.4062, 1.0, 0.4062, 0.5, 0.4062, 0.5, 0.4062, 1.0, 0.375, 1.0, 0.375, 0.5, 0.375, 0.5, 0.375, 1.0, 0.3438, 1.0, 0.3438, 0.5, 0.3438, 0.5, 0.3438, 1.0, 0.3125, 1.0, 0.3125, 0.5, 0.3125, 0.5, 0.3125, 1.0, 0.2812, 1.0, 0.2812, 0.5, 0.2812, 0.5, 0.2812, 1.0, 0.25, 1.0, 0.25, 0.5, 0.25, 0.5, 0.25, 1.0, 0.2188, 1.0, 0.2188, 0.5, 0.2188, 0.5, 0.2188, 1.0, 0.1875, 1.0, 0.1875, 0.5, 0.1875, 0.5, 0.1875, 1.0, 0.1562, 1.0, 0.1562, 0.5, 0.1562, 0.5, 0.1562, 1.0, 0.125, 1.0, 0.125, 0.5, 0.125, 0.5, 0.125, 1.0, 0.09375, 1.0, 0.09375, 0.5, 0.09375, 0.5, 0.09375, 1.0, 0.0625, 1.0, 0.0625, 0.5, 0.2968, 0.4854, 0.25, 0.49, 0.2032, 0.4854, 0.1582, 0.4717, 0.1167, 0.4496, 0.08029, 0.4197, 0.05045, 0.3833, 0.02827, 0.3418, 0.01461, 0.2968, 0.01, 0.25, 0.01461, 0.2032, 0.02827, 0.1582, 0.05045, 0.1167, 0.08029, 0.08029, 0.1167, 0.05045, 0.1582, 0.02827, 0.2032, 0.01461, 0.25, 0.01, 0.2968, 0.01461, 0.3418, 0.02827, 0.3833, 0.05045, 0.4197, 0.08029, 0.4496, 0.1167, 0.4717, 0.1582, 0.4854, 0.2032, 0.49, 0.25, 0.4854, 0.2968, 0.4717, 0.3418, 0.4496, 0.3833, 0.4197, 0.4197, 0.3833, 0.4496, 0.3418, 0.4717, 0.0625, 0.5, 0.0625, 1.0, 0.03125, 1.0, 0.03125, 0.5, 0.03125, 0.5, 0.03125, 1.0, 0.0, 1.0, 0.0, 0.5, 0.75, 0.49, 0.7968, 0.4854, 0.8418, 0.4717, 0.8833, 0.4496, 0.9197, 0.4197, 0.9496, 0.3833, 0.9717, 0.3418, 0.9854, 0.2968, 0.99, 0.25, 0.9854, 0.2032, 0.9717, 0.1582, 0.9496, 0.1167, 0.9197, 0.08029, 0.8833, 0.05045, 0.8418, 0.02827, 0.7968, 0.01461, 0.75, 0.01, 0.7032, 0.01461, 0.6582, 0.02827, 0.6167, 0.05045, 0.5803, 0.08029, 0.5504, 0.1167, 0.5283, 0.1582, 0.5146, 0.2032, 0.51, 0.25, 0.5146, 0.2968, 0.5283, 0.3418, 0.5504, 0.3833, 0.5803, 0.4197, 0.6167, 0.4496, 0.6582, 0.4717, 0.7032, 0.4854])
me_cylinder_005.materials.append(mat_material_005)
me_cylinder_005.update()
me_cube_001 = bpy.data.meshes.new('Cube.001')
me_cube_001.from_pydata([(-0.8426, -1.0, 1.89), (-0.8158, -1.111, 2.937), (-0.8879, -1.015, 2.223), (-0.8781, -1.056, 2.607), (-0.8158, 1.111, 2.937), (-0.8426, 1.0, 1.89), (-0.8781, 1.056, 2.607), (-0.8879, 1.015, 2.223), (-1.761, -1.0, 1.416), (-2.026, -1.052, 2.216), (-1.914, -1.014, 1.779), (-1.761, 1.0, 1.416), (-1.914, 1.014, 1.779), (-2.026, 1.052, 2.216), (-1.055, -1.0, 1.479), (-0.822, -1.0, 1.809), (-0.9426, -1.0, 1.513), (-0.8587, -1.0, 1.587), (-0.8163, -1.0, 1.691), (-0.822, 1.0, 1.809), (-1.055, 1.0, 1.479), (-0.8163, 1.0, 1.691), (-0.8587, 1.0, 1.587), (-0.9426, 1.0, 1.513), (-0.6066, -1.257, 3.557), (-0.7221, -1.295, 3.714), (-0.6022, -1.276, 3.637), (-0.6444, -1.289, 3.695), (-0.7221, 1.295, 3.714), (-0.6066, 1.257, 3.557), (-0.6444, 1.289, 3.695), (-0.6022, 1.276, 3.637), (-2.03, -1.295, 3.688), (-2.132, -1.276, 3.575), (-2.085, -1.292, 3.672), (-2.122, -1.285, 3.631), (-2.132, 1.276, 3.575), (-2.03, 1.295, 3.688), (-2.122, 1.285, 3.631), (-2.085, 1.292, 3.672)], [], [(24, 26, 27, 25, 32, 34, 35, 33, 9, 10, 8, 14, 16, 17, 18, 15, 0, 2, 3, 1), (1, 4, 29, 24), (15, 19, 5, 0), (28, 30, 31, 29, 4, 6, 7, 5, 19, 21, 22, 23, 20, 11, 12, 13, 36, 38, 39, 37), (0, 5, 7, 2), (2, 7, 6, 3), (3, 6, 4, 1), (11, 8, 10, 12), (12, 10, 9, 13), (19, 15, 18, 21), (21, 18, 17, 22), (22, 17, 16, 23), (23, 16, 14, 20), (14, 8, 11, 20), (24, 29, 31, 26), (26, 31, 30, 27), (27, 30, 28, 25), (36, 13, 9, 33), (36, 33, 35, 38), (38, 35, 34, 39), (39, 34, 32, 37), (37, 32, 25, 28)])
_uv = me_cube_001.uv_layers.new(name='UVMap')
_uv.uv.foreach_set('vector', [0.875, 0.75, 0.8704, 0.747, 0.825, 0.7077, 0.7815, 0.6698, 0.06108, 0.05236, 0.03136, 0.02827, 0.007557, 0.03024, 0.009403, 0.05652, 0.125, 0.7514, 0.125, 0.7517, 0.125, 0.75, 0.6463, 0.75, 0.7316, 0.7494, 0.8518, 0.7484, 0.8688, 0.7493, 0.875, 0.75, 0.875, 0.75, 0.875, 0.7519, 0.875, 0.7514, 0.875, 0.75, 0.875, 0.75, 0.875, 0.5, 0.875, 0.5, 0.875, 0.75, 0.875, 0.75, 0.875, 0.5, 0.875, 0.5, 0.875, 0.75, 0.7815, 0.4466, 0.825, 0.4722, 0.8704, 0.4978, 0.875, 0.5, 0.875, 0.5, 0.875, 0.4986, 0.875, 0.4981, 0.875, 0.5, 0.875, 0.5, 0.8688, 0.4995, 0.8518, 0.4989, 0.7316, 0.4996, 0.6463, 0.5, 0.125, 0.5, 0.125, 0.4983, 0.125, 0.4986, 0.009403, 0.03751, 0.007557, 0.02007, 0.03136, 0.01893, 0.06108, 0.0349, 0.875, 0.75, 0.875, 0.5, 0.875, 0.4981, 0.875, 0.7519, 0.875, 0.7519, 0.875, 0.4981, 0.875, 0.4986, 0.875, 0.7514, 0.875, 0.7514, 0.875, 0.4986, 0.875, 0.5, 0.875, 0.75, 0.125, 0.5, 0.125, 0.75, 0.125, 0.7517, 0.125, 0.4983, 0.125, 0.4983, 0.125, 0.7517, 0.125, 0.7514, 0.125, 0.4986, 0.875, 0.5, 0.875, 0.75, 0.8688, 0.7493, 0.8688, 0.4995, 0.8688, 0.4995, 0.8688, 0.7493, 0.8518, 0.7484, 0.8518, 0.4989, 0.8518, 0.4989, 0.8518, 0.7484, 0.7316, 0.7494, 0.7316, 0.4996, 0.7316, 0.4996, 0.7316, 0.7494, 0.6463, 0.75, 0.6463, 0.5, 0.6463, 0.75, 0.125, 0.75, 0.125, 0.5, 0.6463, 0.5, 0.875, 0.75, 0.875, 0.5, 0.8704, 0.4978, 0.8704, 0.747, 0.8704, 0.747, 0.8704, 0.4978, 0.825, 0.4722, 0.825, 0.7077, 0.825, 0.7077, 0.825, 0.4722, 0.7815, 0.4466, 0.7815, 0.6698, 0.009403, 0.03751, 0.125, 0.4986, 0.125, 0.7514, 0.009403, 0.05652, 0.009403, 0.03751, 0.009403, 0.05652, 0.007557, 0.03024, 0.007557, 0.02007, 0.007557, 0.02007, 0.007557, 0.03024, 0.03136, 0.02827, 0.03136, 0.01893, 0.03136, 0.01893, 0.03136, 0.02827, 0.06108, 0.05236, 0.06108, 0.0349, 0.06108, 0.0349, 0.06108, 0.05236, 0.7815, 0.6698, 0.7815, 0.4466])
me_cube_001.materials.append(mat_material_004)
me_cube_001.update()

# ---- objects
ob_cube = bpy.data.objects.new('Cube', me_cube_002)
ob_cylinder = bpy.data.objects.new('Cylinder', me_cylinder)
ob_cylinder_001 = bpy.data.objects.new('Cylinder.001', me_cylinder_001)
ob_cylinder_002 = bpy.data.objects.new('Cylinder.002', me_cylinder_002)
ob_cylinder_003 = bpy.data.objects.new('Cylinder.003', me_cylinder_003)
ob_cylinder_004 = bpy.data.objects.new('Cylinder.004', me_cylinder_004)
ob_cube_001 = bpy.data.objects.new('Cube.001', me_cube_003)
ob_cylinder_005 = bpy.data.objects.new('Cylinder.005', me_cylinder_006)
ob_cube_002 = bpy.data.objects.new('Cube.002', me_cube_004)
ob_cylinder_006 = bpy.data.objects.new('Cylinder.006', me_cylinder_007)
ob_cylinder_007 = bpy.data.objects.new('Cylinder.007', me_cylinder_008)
ob_cylinder_008 = bpy.data.objects.new('Cylinder.008', me_cylinder_009)
ob_cylinder_009 = bpy.data.objects.new('Cylinder.009', me_cylinder_005)
ob_cube_003 = bpy.data.objects.new('Cube.003', me_cube_001)

# ---- transforms, parenting, visibility, modifiers, constraints
ob_cube.location = (-0.1557, 0.0, 0.0)
ob_cube.scale = (-0.2133, -0.05443, -0.1389)
ob_cylinder.location = (-0.5937, 0.0, 0.0)
ob_cylinder.rotation_euler = (0.0, 1.571, 0.0)
ob_cylinder.scale = (0.0954, 0.0954, -0.2275)
_m = ob_cylinder.modifiers.new('Boolean', 'BOOLEAN')
_m.object = ob_cylinder_002
_m.solver = 'FAST'
ob_cylinder_001.location = (-0.2116, 0.0, 0.0)
ob_cylinder_001.rotation_euler = (0.0, 1.571, 0.0)
ob_cylinder_001.scale = (0.0954, 0.0954, -0.1244)
ob_cylinder_002.location = (-0.8876, 0.0, 0.0)
ob_cylinder_002.rotation_euler = (0.0, 1.571, 0.0)
ob_cylinder_002.scale = (0.07642, 0.07642, -0.2484)
ob_cylinder_003.location = (-0.03503, 0.0, 0.04301)
ob_cylinder_003.rotation_euler = (1.571, 0.0, 0.0)
ob_cylinder_003.scale = (0.3062, 0.3062, -0.03585)
_m = ob_cylinder_003.modifiers.new('Boolean', 'BOOLEAN')
_m.object = ob_cylinder_004
_m.solver = 'FAST'
ob_cylinder_004.location = (-0.03503, 0.0, 0.04301)
ob_cylinder_004.rotation_euler = (1.571, 0.0, 0.0)
ob_cylinder_004.scale = (0.2607, 0.2607, -0.1196)
ob_cube_001.location = (-0.8043, -0.05375, 0.08284)
ob_cube_001.rotation_euler = (0.7854, 0.0, 0.0)
ob_cube_001.scale = (-0.02811, 0.03511, 0.03511)
ob_cylinder_005.location = (0.0, 0.0, 0.0)
ob_cylinder_005.scale = (0.3414, 0.3414, 0.02435)
ob_cube_002.location = (-0.1287, 0.0, 0.3508)
ob_cube_002.rotation_euler = (2.294e-09, 0.1835, 2.493e-08)
ob_cube_002.scale = (0.05519, 0.03412, 0.05472)
ob_cylinder_006.location = (-0.8041, 0.0, 0.0)
ob_cylinder_006.rotation_euler = (0.0, 1.571, 0.0)
ob_cylinder_006.scale = (0.101, 0.101, -0.01795)
_m = ob_cylinder_006.modifiers.new('Boolean', 'BOOLEAN')
_m.object = ob_cylinder_002
_m.solver = 'FAST'
ob_cylinder_007.location = (-0.1792, 0.0, -0.07028)
ob_cylinder_007.rotation_euler = (1.534, -1.92, 0.02368)
ob_cylinder_007.scale = (0.1499, 0.1499, -0.01755)
_m = ob_cylinder_007.modifiers.new('Boolean', 'BOOLEAN')
_m.object = ob_cylinder_008
_m.solver = 'FAST'
ob_cylinder_008.location = (-0.2136, 1.164e-10, -0.06655)
ob_cylinder_008.rotation_euler = (1.571, -2.101, -0.0)
ob_cylinder_008.scale = (0.1499, 0.1499, -0.05156)
ob_cylinder_009.location = (0.01005, 0.0, 0.01206)
ob_cylinder_009.scale = (0.3414, 0.3414, 0.02435)
ob_cube_003.location = (-0.1557, 0.0, 0.06307)
ob_cube_003.scale = (-0.2221, -0.06266, -0.1599)

# ---- collection membership
col_collection.objects.link(ob_cube)
col_collection.objects.link(ob_cylinder)
col_collection.objects.link(ob_cylinder_001)
col_collection.objects.link(ob_cylinder_002)
col_collection.objects.link(ob_cylinder_003)
col_collection.objects.link(ob_cylinder_004)
col_collection.objects.link(ob_cube_001)
col_collection.objects.link(ob_cylinder_005)
col_collection.objects.link(ob_cube_002)
col_collection.objects.link(ob_cylinder_006)
col_collection.objects.link(ob_cylinder_007)
col_collection.objects.link(ob_cylinder_008)
col_collection.objects.link(ob_cylinder_009)
col_collection.objects.link(ob_cube_003)

# ---- scene / render settings (as saved in the file)
scene.frame_start = 1; scene.frame_end = 250; scene.frame_set(1)
scene.render.engine = 'BLENDER_EEVEE_NEXT'
scene.cycles.sampling_pattern = 'TABULATED_SOBOL'
scene.cycles.use_light_tree = False
scene.view_settings.view_transform = 'Filmic'
bpy.context.view_layer.update()

# ---- added for rendering (the .blend has no active camera): camera
cam_auto = bpy.data.cameras.new('AutoCamera')
cam_auto.lens = 50.0
cam_auto.sensor_width = 36.0
cam_auto.clip_end = 1000.0
ob_auto_camera = bpy.data.objects.new('AutoCamera', cam_auto)
scene.collection.objects.link(ob_auto_camera)
ob_auto_camera.location = (1.32248, -2.07788, 1.33459)
ob_auto_camera.rotation_euler = (1.09748, -7.21219e-08, 0.694738)
scene.camera = ob_auto_camera
bpy.context.view_layer.update()
